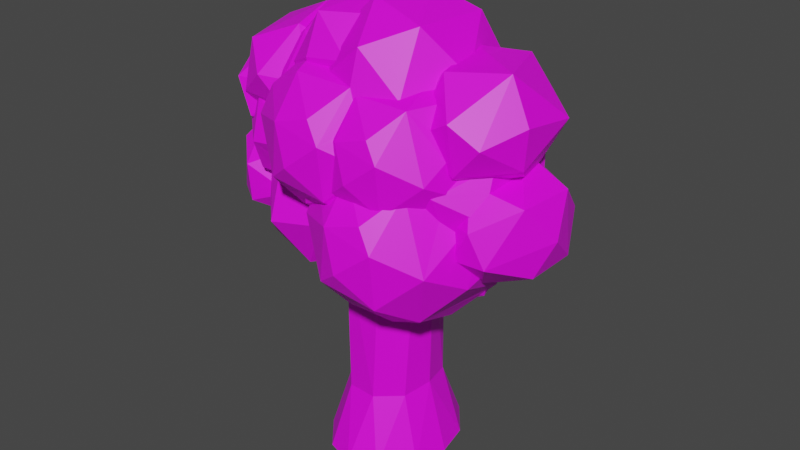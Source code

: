 # Source: Tree.blend  (saved by Blender 2.91.10; exported with 4.5.12 LTS)
import bpy
from mathutils import Matrix  # noqa: F401  (used for matrix-valued properties, if any)

bpy.ops.wm.read_factory_settings(use_empty=True)
scene = bpy.context.scene
scene.name = 'Scene'

# ---- collections
col_tree = bpy.data.collections.new('Tree'); scene.collection.children.link(col_tree)

# ---- images (referenced by path relative to the original .blend; pixels are not part of the script)
import os
ASSET_DIR = os.environ.get("B2B_ASSET_DIR", "")  # directory of the original .blend (textures are referenced by path, not embedded)
HERE = os.path.dirname(os.path.abspath(__file__))  # packed textures are extracted next to this script under _unpacked/

def load_image(name, relpath, width, height, colorspace="sRGB"):
    """Load a texture the original file referenced (path relative to the .blend, or extracted next to this script)."""
    p = next((c for c in (os.path.join(HERE, relpath), os.path.join(ASSET_DIR, relpath)) if relpath and os.path.exists(c)), "")
    if p:
        img = bpy.data.images.load(p, check_existing=True)
        img.name = name
    else:  # same state as the original file: an image datablock whose file is absent (Cycles renders it pink)
        img = bpy.data.images.new(name, width, height)
        img.source = "FILE"
        img.filepath = "//" + (relpath or name)
    img.colorspace_settings.name = colorspace
    return img
img_treetexture = load_image('TreeTexture', 'TreeTexture.png', 1024, 1024, 'sRGB')

# ---- materials (node trees are filled in below, after node groups)
mat_tree = bpy.data.materials.new('Tree')
mat_tree.use_transparent_shadow = False

# ---- material node trees
mat_tree.use_nodes = True; mat_tree.node_tree.nodes.clear()
_N = mat_tree.node_tree.nodes; _L = mat_tree.node_tree.links
n0 = _N.new('ShaderNodeBsdfPrincipled'); n0.name = 'Principled BSDF'; n0.location = (10, 300)
n0.distribution = 'GGX'
n0.subsurface_method = 'BURLEY'
n0.inputs[3].default_value = 1.45
n0.inputs[27].default_value = (0.0, 0.0, 0.0, 1.0)
n0.inputs[28].default_value = 1.0
n1 = _N.new('ShaderNodeOutputMaterial'); n1.name = 'Material Output'; n1.location = (300, 300)
n2 = _N.new('ShaderNodeTexImage'); n2.name = 'Image Texture'; n2.location = (-335, 288)
n2.image = img_treetexture
_L.new(n0.outputs[0], n1.inputs[0])
_L.new(n2.outputs[0], n0.inputs[0])
n1.is_active_output = True

# ---- world
world_world = bpy.data.worlds.new('World'); scene.world = world_world
world_world.use_nodes = True; world_world.node_tree.nodes.clear()
_N = world_world.node_tree.nodes; _L = world_world.node_tree.links
n0 = _N.new('ShaderNodeOutputWorld'); n0.name = 'World Output'; n0.location = (300, 300)
n1 = _N.new('ShaderNodeBackground'); n1.name = 'Background'; n1.location = (10, 300)
n1.inputs[0].default_value = (0.05088, 0.05088, 0.05088, 1.0)
_L.new(n1.outputs[0], n0.inputs[0])
n0.is_active_output = True
world_world.color = (0.05088, 0.05088, 0.05088)
world_world.use_sun_shadow = False
world_world.sun_shadow_jitter_overblur = 0.0

# ---- meshes
me_cylinder_001 = bpy.data.meshes.new('Cylinder.001')
me_cylinder_001.from_pydata([(-0.2481, 0.8179, 0.9948), (-0.8681, 0.0006723, 1.376), (0.254, 1.277, 2.896), (0.9155, 0.9155, 2.898), (1.307, 0.004115, 2.897), (-1.29, 0.0008069, 2.897), (-1.139, 0.6056, 2.897), (-0.6215, 1.152, 2.899), (0.504, 0.7379, 1.428), (0.002995, 1.003, 1.892), (-0.6733, 0.574, 1.471), (0.8645, 0.002123, 1.357), (0.6277, 0.6919, -1.647), (0.9278, -0.001255, -1.646), (-0.4393, 0.8047, -1.647), (-0.9217, 0.00189, -1.646), (-0.2369, -0.8544, 1.47), (0.4085, -0.7952, 1.507), (0.004318, -1.299, 2.897), (-0.6056, -1.139, 2.897), (-1.152, -0.6215, 2.899), (1.157, -0.6125, 2.899), (0.6108, -1.136, 2.897), (-0.7265, -0.5101, 1.458), (0.7882, -0.4052, 1.466), (-0.8366, -0.387, -1.647), (0.4393, -0.8047, -1.647), (-0.3733, -0.8039, -1.647)], [], [(1, 6, 10), (0, 10, 9), (10, 14, 15), (11, 12, 8), (16, 19, 23), (17, 18, 16), (24, 21, 17), (23, 20, 1), (24, 26, 13), (2, 3, 8, 9), (16, 26, 17), (4, 11, 8, 3), (9, 10, 7), (1, 5, 6), (9, 7, 2), (10, 6, 7), (14, 0, 8, 12), (8, 0, 9), (1, 10, 15), (10, 0, 14), (11, 13, 12), (11, 4, 21, 24), (1, 20, 5), (23, 19, 20), (17, 22, 18), (16, 18, 19), (17, 21, 22), (27, 16, 23, 25), (25, 23, 1, 15), (24, 17, 26), (16, 27, 26), (11, 24, 13)])
_uv = me_cylinder_001.uv_layers.new(name='UVMap')
_uv.uv.foreach_set('vector', [0.206, 0.2323, 0.176, 0.1388, 0.1706, 0.2268, 0.4194, 0.2553, 0.4418, 0.2309, 0.4058, 0.2006, 0.1706, 0.2268, 0.15, 0.4102, 0.2021, 0.4079, 0.08788, 0.2322, 0.1256, 0.4113, 0.1224, 0.2306, 0.296, 0.2261, 0.279, 0.1388, 0.2676, 0.2287, 0.3344, 0.2267, 0.3148, 0.1391, 0.296, 0.2261, 0.06342, 0.2259, 0.05708, 0.1391, 0.0343, 0.2254, 0.2343, 0.2307, 0.2476, 0.1427, 0.206, 0.2323, 0.06342, 0.2259, 0.03792, 0.4113, 0.0923, 0.4091, 0.393, 0.1388, 0.351, 0.142, 0.3743, 0.2301, 0.4058, 0.2006, 0.296, 0.2261, 0.3244, 0.4106, 0.3344, 0.2267, 0.09458, 0.1388, 0.08788, 0.2322, 0.1224, 0.2306, 0.1384, 0.1416, 0.4058, 0.2006, 0.4418, 0.2309, 0.4432, 0.1411, 0.206, 0.2323, 0.2129, 0.1393, 0.176, 0.1388, 0.4058, 0.2006, 0.4432, 0.1411, 0.393, 0.1388, 0.1706, 0.2268, 0.176, 0.1388, 0.1384, 0.1421, 0.432, 0.4092, 0.4194, 0.2553, 0.3743, 0.2301, 0.3684, 0.4092, 0.3743, 0.2301, 0.4194, 0.2553, 0.4058, 0.2006, 0.206, 0.2323, 0.1706, 0.2268, 0.2021, 0.4079, 0.4418, 0.2309, 0.4194, 0.2553, 0.432, 0.4092, 0.08788, 0.2322, 0.0923, 0.4091, 0.1256, 0.4113, 0.08788, 0.2322, 0.09458, 0.1388, 0.05708, 0.1391, 0.06342, 0.2259, 0.206, 0.2323, 0.2476, 0.1427, 0.2129, 0.1393, 0.2676, 0.2287, 0.279, 0.1388, 0.2476, 0.1421, 0.3344, 0.2267, 0.351, 0.1429, 0.3148, 0.1391, 0.296, 0.2261, 0.3148, 0.1391, 0.279, 0.1388, 0.0343, 0.2254, 0.05708, 0.1391, 0.01734, 0.1419, 0.2763, 0.4079, 0.296, 0.2261, 0.2676, 0.2287, 0.2497, 0.4106, 0.2238, 0.4102, 0.2343, 0.2307, 0.206, 0.2323, 0.2021, 0.4079, 0.06342, 0.2259, 0.0343, 0.2254, 0.03792, 0.4113, 0.296, 0.2261, 0.2763, 0.4079, 0.3244, 0.4106, 0.08788, 0.2322, 0.06342, 0.2259, 0.0923, 0.4091])
me_cylinder_001.materials.append(mat_tree)
me_cylinder_001.use_remesh_preserve_volume = False
me_cylinder_001.use_remesh_preserve_attributes = False
me_cylinder_001.use_mirror_vertex_groups = False
me_cylinder_001.update()
me_sphere_013 = bpy.data.meshes.new('Sphere.013')
me_sphere_013.from_pydata([(1.249, 0.4676, 0.9814), (1.395, 0.1103, 1.031), (1.579, 0.559, 0.9467), (1.715, 0.3636, 0.9827), (1.787, 0.7929, 0.7055), (2.054, 0.17, 0.7762), (0.8471, -1.046, -0.6015), (1.335, -0.9502, -0.9234), (0.7055, -0.7164, -0.9427), (1.082, -0.424, -1.218), (0.372, -0.3974, -0.677), (0.7256, -0.3264, -1.105), (0.7365, 0.08028, -1.085), (1.399, 0.1877, -1.157), (1.241, -0.0877, -1.243), (1.444, -0.4733, -1.197), (1.75, -0.1503, -1.111), (2.057, -0.1224, -0.7716), (1.802, -0.6469, -0.9221), (1.752, 0.3898, -0.8276), (1.313, 0.5541, -0.8685), (1.969, -0.7551, -0.5684), (0.168, 1.083, 0.3321), (0.4723, -0.3101, -0.8439), (-0.1374, -0.08372, -0.8626), (0.2273, 0.1995, -1.129), (-0.4605, 0.2253, -0.6053), (-0.118, 0.294, -1.02), (-0.1075, 0.6878, -1.001), (-0.0903, 1.081, -0.704), (0.5339, 0.7918, -1.07), (0.3813, 0.5251, -1.153), (0.5779, 0.1517, -1.109), (0.8745, 0.4645, -1.025), (0.8757, 0.9876, -0.7511), (0.451, 1.147, -0.7907), (0.08015, 1.283, -0.1141), (1.222, -0.316, 1.102), (1.135, -0.9189, 1.083), (0.6987, -0.4527, 0.8433), (1.389, -0.7291, 1.16), (1.603, -0.2103, 1.062), (1.76, -0.4363, 1.103), (2.151, -0.6602, 0.8646), (1.741, -1.036, 1.032), (2.314, -0.8869, 0.497), (1.935, -1.283, 0.6832), (1.9, -1.463, 0.2313), (1.503, -1.498, 0.5849), (1.437, -1.569, 0.1196), (1.083, -1.396, 0.698), (0.7106, -0.957, 0.7654), (1.04, -1.462, -0.08374), (1.536, -1.365, -0.4108), (2.011, -1.057, -0.4095), (2.18, -1.167, -0.0501), (0.6058, 0.5266, 1.06), (0.523, -0.04792, 1.042), (0.1075, 0.3964, 0.8136), (0.1899, 0.6833, 0.7309), (0.6011, 0.9201, 0.7944), (0.7656, 0.1329, 1.115), (0.9689, 0.6274, 1.022), (1.118, 0.412, 1.061), (1.198, 0.8851, 0.7559), (1.1, -0.1593, 0.9932), (0.4735, -0.5023, 0.6751), (0.1189, -0.08426, 0.7393), (-0.6615, -0.05278, 0.1575), (-0.4872, -0.4063, 0.5484), (-0.8291, -0.2827, 0.2813), (-0.9089, -0.282, -0.0839), (-0.4913, -0.2467, -0.4509), (-0.2759, -0.6533, -0.5421), (-0.3961, -1.007, -0.4058), (-0.5314, -1.174, 0.007202), (-0.7277, -0.8113, -0.4316), (-0.9928, -0.7222, -0.08058), (-0.6728, -0.4721, -0.5144), (-0.8516, -0.8588, 0.2997), (-0.4755, -0.8273, 0.5248), (-0.6999, 0.7993, 0.1229), (-0.5872, 0.5108, 0.5058), (-0.9284, 0.4111, -0.0027), (-0.4044, 0.1382, 0.531), (-0.8468, 0.02846, 0.1298), (-0.7212, 0.2032, -0.4374), (-0.6815, 0.7428, -0.254), (-0.05161, 1.214, -0.1192), (0.06187, 1.12, 0.3071), (-0.422, 0.9286, 0.4486), (-0.1917, 1.106, -0.349), (-0.6107, 0.9788, -0.1506), (-0.7419, 0.6373, 0.1678), (-0.5071, 0.6788, -0.5137), (-0.4712, 0.3868, 0.5245), (-0.1467, 0.6638, 0.6291), (0.5471, 1.389, 0.5009), (0.8736, 1.552, -0.2537), (0.5849, 1.011, 0.6815), (0.2709, 0.8641, 0.5555), (0.3235, 1.487, -0.03123), (0.9929, 1.551, 0.2637), (1.208, 1.232, 0.6757), (1.603, 1.406, 0.3648), (1.229, 1.582, -0.1865), (0.9623, 1.441, -0.468), (1.658, 1.382, -0.3272), (1.086, 1.067, -0.7621), (1.418, 0.6749, -0.7345), (1.758, 0.9028, -0.5347), (1.861, 1.053, 0.357), (2.427, 1.097, 0.1675), (2.159, 1.065, -0.4088), (2.688, 0.5996, -0.2814), (2.255, 0.6682, -0.6131), (1.883, 0.4174, -0.6087), (2.319, 0.3703, -0.5783), (2.164, 0.2059, 0.5619), (2.142, 0.7253, 0.6162), (2.433, 0.5229, 0.5466), (2.674, 0.6799, 0.2334), (2.621, 0.2532, 0.2083), (2.053, 0.02561, 0.6849), (2.272, 0.1361, -0.548), (2.739, -0.02509, 0.3207), (2.371, -0.254, 0.5892), (2.543, -0.5756, 0.5698), (2.4, -0.9728, -0.2222), (2.175, -0.5672, -0.579), (2.629, -0.4099, -0.5535), (2.29, -0.1347, -0.5659), (2.807, -0.01123, -0.1708), (2.935, -0.3776, 0.1026), (2.82, -0.7134, -0.2293), (2.784, -0.753, 0.2103), (1.581, -1.163, -0.552), (1.973, -1.211, -0.4118), (2.102, -1.289, 0.02441), (1.641, -1.522, -0.0685), (1.185, -1.257, -0.4756), (0.819, -1.053, -0.5147), (0.1099, -0.2502, 0.6358), (0.1138, -0.7713, 0.7744), (0.5755, -1.328, -0.3583), (0.2218, -1.487, 0.08355), (0.1216, -0.9473, -0.7403), (0.04459, -1.339, -0.3961), (-0.3791, -1.074, -0.3237), (-0.2645, -1.17, 0.4099), (0.3391, -0.5118, -0.7548), (0.3627, -1.264, 0.5429), (1.628, 0.5848, -0.584), (0.9402, 0.38, -0.9513), (0.7253, -0.3376, 0.8672), (-0.2435, -0.3684, 0.556), (-0.3647, -0.3359, -0.5498), (-0.2137, -0.03613, 0.6686), (-0.6055, 0.1097, 0.3699), (-0.4373, -0.006641, -0.5628), (-0.1693, -0.4071, 0.5101), (-0.09378, -0.3713, 0.5459), (0.02997, -0.2483, 0.5876), (0.1138, -0.2268, 0.5911), (-0.2073, -0.4334, 0.4832), (-0.1406, -0.311, -0.5414), (-0.243, -0.4503, -0.4623), (0.746, -1.174, -0.1963), (0.7319, -1.21, -0.07437), (0.7565, -1.079, -0.3987), (0.7797, -1.109, -0.361), (2.399, 0.04325, 0.3646), (2.399, 0.04843, 0.3608), (2.329, -0.1354, 0.5143), (2.313, -0.1392, 0.5214), (2.218, -0.2587, 0.5436), (2.123, -0.5044, -0.5435), (2.222, -0.1437, -0.534), (2.378, -0.01383, -0.3954), (2.286, -0.05841, -0.4891), (2.124, -0.5457, -0.5274), (2.252, -0.1067, -0.5161), (2.127, -0.5407, -0.5328), (2.439, 0.09297, 0.1596), (2.424, 0.1364, 0.1881), (2.385, 0.1817, 0.3104), (2.381, 0.1046, -0.2708), (2.361, 0.1215, -0.3124), (2.287, 0.2115, -0.4356), (2.434, 0.1055, 0.1178), (2.475, 0.1378, -0.1743), (2.468, 0.1421, -0.1874), (2.131, 0.212, -0.5066), (2.497, 0.1069, 0.05478), (2.066, 0.1955, -0.5197), (2.506, 0.1043, 0.04044), (1.986, 0.1967, -0.5225), (2.255, 0.1787, 0.4287), (1.199, 0.6127, -0.7227), (1.802, 0.8878, 0.3954), (1.802, 0.9971, 0.3324), (1.61, 0.609, -0.5463), (1.839, 1.068, 0.2425), (1.546, 0.6082, -0.5998), (1.561, 0.6156, -0.5902), (1.783, 0.7575, -0.457), (1.714, 0.6678, -0.4809), (1.669, 0.6008, -0.493), (1.788, 0.8059, -0.4362), (1.811, 0.9181, -0.3538), (1.811, 1.119, -0.1364), (1.798, 1.116, -0.1813), (1.856, 1.104, -0.01507), (1.867, 1.074, 0.2019), (0.9124, 1.153, 0.5806), (0.9134, 1.394, 0.3616), (0.927, 1.117, 0.6078), (0.9489, 0.9168, -0.675), (0.948, 0.9143, -0.6748), (0.9148, 1.038, 0.6469), (0.9446, 0.933, -0.6682), (0.9815, 1.479, -0.239), (0.9715, 1.474, -0.2494), (0.8528, 1.46, 0.1198), (0.869, 1.407, 0.3248), (0.9673, 1.496, -0.06037), (0.9221, 0.9947, -0.6368), (0.8854, 1.417, -0.3467), (0.975, 1.487, -0.1648), (0.8188, 1.377, -0.3947), (0.8599, 1.133, -0.5565), (-0.2258, 0.3613, 0.5368), (-0.2683, 0.362, 0.5329), (-0.6579, 0.7138, 0.2416), (-0.6241, 0.7937, 0.1752), (-0.496, 0.6212, 0.4412), (-0.6351, 0.8067, 0.1206), (-0.479, 0.5112, 0.4862), (-0.6477, -0.01141, -0.07231), (-0.6346, -0.05368, 0.001661), (-0.6061, 0.08817, 0.3481), (-0.6075, 0.1115, 0.3548), (-0.7344, 0.6304, 0.1777), (-0.7046, 0.6713, 0.2005), (-0.7388, 0.6455, 0.1602), (-0.7423, 0.6314, 0.1638), (-0.5717, 0.5912, -0.3901), (-0.6026, 0.1168, 0.3605), (-0.5844, 0.1282, 0.3794), (-0.5164, 0.1104, 0.4294), (-0.3474, 0.2998, 0.4954), (-0.4319, 0.3372, 0.5048), (-0.4807, 0.3852, 0.5062), (-0.5419, 0.07171, -0.3749), (-0.4862, 0.4007, 0.5047), (-0.3608, 0.1769, 0.5171), (-0.5466, 0.04636, -0.3465), (-0.4068, 0.1135, 0.502), (-0.3792, 0.1307, 0.5162), (-0.5723, 0.6527, -0.3655), (-0.6846, 0.7864, 0.02883), (-0.5938, 0.7487, -0.2776), (-0.6593, 0.7673, -0.1118), (-0.6127, -0.06947, 0.1691), (-0.6585, -0.05356, 0.1579), (-0.5998, -0.1242, 0.2321), (-0.3436, -0.3369, 0.4419), (-0.314, -0.9751, -0.3814), (-0.2079, -0.7014, -0.4802), (-0.2126, -0.5371, -0.4835), (-0.661, -0.05278, 0.1572), (-0.3817, -1.018, -0.3243), (-0.2456, -0.4492, -0.4602), (-0.3907, -1.038, -0.2603), (-0.6427, -0.07426, 0.09011), (-0.6613, -0.05304, 0.1567), (-0.672, -0.06963, 0.1315), (-0.265, -0.42, 0.4362), (-0.6318, -0.1239, -0.03079), (-0.5792, -0.1467, -0.137), (-0.627, -0.09213, 0.03405), (-0.2319, -0.5558, 0.4777), (-0.2607, -0.7392, 0.4758), (-0.3971, -0.3448, -0.4619), (-0.322, -0.3751, 0.447), (-0.4547, -0.22, -0.4), (-0.6241, -0.07852, 0.06857), (-0.4289, -0.2589, -0.439), (-0.326, -1.096, 0.1352), (-0.2601, -0.7451, 0.4753), (-0.3286, -0.921, 0.3943), (-0.3766, -0.9479, 0.3515), (0.07776, 0.09997, 0.6488), (0.09455, 0.005453, 0.6813), (1.198, 0.8866, 0.7522), (1.201, 0.8855, 0.7515), (1.195, 0.8866, 0.753), (0.03048, 0.3353, 0.55), (0.278, 0.8366, 0.5408), (0.7474, -0.2622, 0.8863), (0.845, -0.2988, 0.8637), (0.296, 0.8443, 0.5609), (0.5921, 0.971, 0.6779), (0.5773, 0.9742, 0.6735), (0.884, 0.9419, 0.687), (0.8315, 0.962, 0.6509), (0.6859, -0.3028, 0.8495), (0.1876, -0.2294, 0.6074), (0.444, -0.4845, 0.6488), (0.4901, -0.5104, 0.6479), (0.4721, -0.5044, 0.65), (0.1716, -0.2216, 0.5898), (0.03541, 0.3985, 0.5805), (0.09253, -0.1099, 0.6384), (0.3234, 0.8635, 0.5729), (0.666, -0.3675, 0.7964), (0.03555, 0.4171, 0.5853), (0.05304, 0.4524, 0.5961), (0.8449, -0.2991, 0.8635), (0.6826, -0.3879, 0.7812), (2.072, -0.6108, -0.4573), (2.218, -0.9164, -0.1242), (2.278, -0.9419, 0.03103), (2.281, -0.9512, 0.2661), (2.069, -0.7157, -0.4331), (2.13, -0.8377, -0.3252), (2.215, -0.9139, -0.1313), (0.663, -0.6803, 0.6749), (0.6656, -0.6982, 0.6793), (2.126, -0.8198, -0.3415), (0.7353, -0.3737, 0.8291), (0.7213, -0.374, 0.8206), (0.9981, -0.2318, 0.9251), (0.8449, -0.3002, 0.8625), (0.7539, -1.213, 0.07775), (0.7368, -1.219, 0.1304), (0.7425, -1.211, 0.2286), (1.12, -0.1838, 0.9586), (2.01, -1.068, -0.3917), (0.6645, -0.7286, 0.6686), (0.7253, -1.188, 0.3145), (1.984, -1.074, -0.4096), (1.912, -1.044, -0.4618), (2.113, -1.237, 0.01704), (2.127, -1.216, 0.03665), (2.082, -1.197, -0.1053), (0.9069, -1.204, -0.2987), (1.003, -1.222, -0.3599), (1.193, -1.308, -0.3354), (1.077, -0.2045, 0.9495), (0.8579, -1.27, -0.04947), (2.094, -1.25, 0.0737), (0.9059, -1.15, -0.4071), (0.6394, -0.5428, 0.6305), (0.6625, -0.4422, 0.7284), (0.6893, -0.4053, 0.7639), (0.7636, -1.191, 0.009965), (2.084, -0.2045, 0.6213), (0.6376, -0.5435, 0.6243), (2.196, -0.3078, 0.5442), (0.6966, -1.163, 0.3535), (0.6384, -1.027, 0.4889), (1.593, -1.114, -0.5547), (1.602, -1.109, -0.5546), (1.567, -1.11, -0.5567), (1.553, -1.172, -0.5212), (2.228, -0.3988, 0.5673), (2.234, -0.4924, 0.5829), (1.576, -1.188, -0.5125), (1.62, -1.395, -0.2389), (1.588, -1.204, -0.4964), (1.537, -1.476, -0.06888), (1.651, -1.477, 0.04062), (2.311, -0.7289, 0.4534), (2.246, -0.5793, 0.5787), (1.545, -1.143, -0.5375), (1.291, -1.238, -0.4419), (2.066, -1.287, 0.06424), (1.711, -1.251, -0.4104), (1.25, -1.259, -0.4196), (1.686, -1.319, -0.3266), (2.284, -0.9434, 0.2786), (2.281, -0.95, 0.2724), (2.337, -0.8258, 0.373), (1.631, -1.391, -0.2429), (1.779, -1.43, 0.01782), (2.061, -1.291, 0.066), (0.9472, 0.4128, -0.9298), (0.08897, 0.6459, 0.5572), (0.09559, 0.5916, 0.5629), (-0.06459, -0.2959, -0.5999), (0.9304, 0.3888, -0.9424), (-0.009128, -0.3091, -0.6425), (0.1135, 1.028, 0.3394), (-0.02438, 1.192, -0.1164), (0.07241, 0.7273, 0.5183), (-0.03703, -0.3173, -0.6207), (-0.001316, 1.173, -0.0177), (0.136, 0.68, 0.5796), (0.07777, 0.6647, 0.5508), (0.1101, 1.08, 0.2706), (0.2378, 0.8407, 0.5011), (0.2554, 0.829, 0.5105), (0.1423, 0.701, 0.5737), (0.1435, 0.7069, 0.5703), (-0.03186, 1.191, -0.1312), (-0.1708, 1.065, -0.3809), (0.5428, 1.218, -0.5747), (0.5463, 1.206, -0.5951), (0.4813, 1.221, -0.5339), (-0.04691, 1.185, -0.1493), (0.02963, -0.3137, -0.6532), (0.1721, 0.7328, 0.5685), (0.9239, 0.3726, -0.9455), (0.1072, 1.048, 0.3227), (0.2384, 1.027, 0.3756), (0.225, 0.915, 0.45), (0.1533, 1.166, 0.1432), (-0.2621, -0.06896, -0.6008), (-0.1554, -0.1835, -0.6166), (-0.3094, -0.003056, -0.5951), (0.9479, 0.9137, -0.6748), (1.002, 0.7759, -0.728), (0.9282, 0.9631, -0.6565), (0.9394, 0.9294, -0.6743), (0.9444, 0.9179, -0.6777), (-0.09269, -0.288, -0.5502), (0.235, 1.079, 0.3277), (0.9246, 0.966, -0.6565), (0.1303, 1.218, 0.0269), (0.2031, -0.3629, -0.6664), (0.7895, 1.101, -0.5995), (0.2452, 1.286, -0.1806), (0.2588, 1.268, -0.2552), (-0.3738, 0.07144, -0.5639), (1.005, 0.763, -0.7315), (-0.45, 0.4802, -0.5185), (1.038, 0.7054, -0.727), (-0.3494, 0.8133, -0.4799), (-0.2912, 0.9748, -0.3978), (-0.2924, 0.9699, -0.4016), (-0.449, 0.5356, -0.4975), (1.018, 0.4776, -0.8664), (-0.4878, 0.3673, -0.5019), (-0.4564, 0.1515, -0.4939), (-0.4549, 0.1346, -0.4769), (-0.4508, 0.1198, -0.4631), (-0.286, 0.9785, -0.3983), (-0.4046, 0.5975, -0.5458), (-0.4452, 0.5376, -0.503), (-0.4353, 0.1129, -0.488), (-0.3955, 0.6423, -0.5425), (-0.3662, 0.704, -0.5417), (2.023, -0.4555, -0.6368), (1.382, -1.045, -0.59), (1.326, -1.072, -0.5601), (1.978, -0.7355, -0.5302), (1.977, -0.737, -0.531), (1.939, -0.7863, -0.5387), (2.046, -0.5793, -0.4948), (2.049, -0.5723, -0.5025), (1.242, -1.073, -0.5972), (1.27, -1.084, -0.5762), (0.8511, -1.04, -0.5282), (0.8588, -1.042, -0.5298), (0.9796, -1.081, -0.5336), (0.6551, -0.8058, -0.6419), (1.646, -0.8846, -0.6867), (0.3678, -0.3777, -0.6563), (1.65, -0.8821, -0.6864), (0.3678, -0.3757, -0.6612), (0.7146, -0.9398, -0.508), (0.4604, -0.3345, -0.7804), (0.4016, -0.3585, -0.7102), (0.7642, -0.9702, -0.4679), (0.8922, 0.2945, -0.9607), (0.9081, 0.3158, -0.9484), (0.7972, -0.9986, -0.5072), (0.83, -1.024, -0.5263), (1.507, -0.9965, -0.6201), (2.102, -0.1908, -0.6244), (2.102, -0.192, -0.6238), (0.701, 0.09203, -1.015), (0.7405, 0.1726, -1.016), (1.621, 0.5635, -0.5907), (0.6874, 0.07254, -1.007), (1.634, 0.5538, -0.5792), (0.5155, -0.282, -0.8438), (0.5777, -0.7013, -0.6742), (0.597, -0.1025, -0.9291), (0.5012, -0.3012, -0.8277), (1.905, 0.3185, -0.5517), (1.983, 0.1979, -0.5218), (1.858, 0.3586, -0.546), (2.032, 0.03573, -0.6222), (0.4892, -0.3147, -0.8141), (0.5707, -0.6887, -0.6776), (0.3722, -0.4008, -0.6721), (0.4096, -0.4406, -0.6956), (0.9195, 0.3124, -0.9539), (1.688, 0.5172, -0.5095), (1.511, 0.5972, -0.6188), (1.406, 0.6011, -0.6984), (1.383, 0.6081, -0.7041), (1.276, 0.5934, -0.7062), (1.019, 0.4034, -0.9093), (1.585, 0.5721, -0.6067), (1.055, 0.5227, -0.8271), (2.065, -0.02211, -0.6186), (0.968, 0.3421, -0.9434), (1.618, 0.5661, -0.5918), (1.891, -0.05191, 0.7955), (1.824, -0.05758, 0.8589), (1.207, 0.4565, 0.9604), (1.235, 0.3692, 0.9784), (1.801, 0.8861, 0.3957), (2.044, 0.02657, 0.6846), (1.989, -0.07372, 0.6798), (1.985, -0.08279, 0.6789), (1.826, 0.8652, 0.4323), (2.048, 0.03029, 0.6814), (1.242, 0.7932, 0.7597), (1.248, 0.3381, 0.9827), (1.178, -0.05092, 0.9666), (1.243, 0.7817, 0.7677), (1.2, -0.08921, 0.9389), (1.206, 0.4838, 0.9474), (1.197, -0.0705, 0.9536), (1.246, 0.7993, 0.7574), (1.261, 0.8118, 0.7504), (1.303, 0.8212, 0.7367), (1.674, 0.5358, -0.4834), (1.708, 0.5074, -0.4772), (1.63, 0.8336, 0.6425), (1.18, -0.05489, 0.965), (1.647, 0.8369, 0.6315), (1.674, 0.5579, -0.4721), (1.219, -0.08334, 0.9448), (1.949, 0.6189, 0.594), (2.106, 0.3479, 0.5738), (2.123, 0.2376, 0.5629), (1.431, -0.07371, 0.9557), (1.323, -0.08245, 0.9528), (1.659, 0.5544, -0.4834), (1.92, 0.8117, 0.4925), (2.142, 0.1764, 0.5327), (1.728, -0.06957, 0.9167), (1.701, -0.08016, 0.9297), (1.624, -0.08993, 0.9478), (1.743, 0.8815, 0.4777), (1.796, 0.8851, 0.4048), (2.16, 0.1611, 0.4897), (1.967, -0.07975, 0.7035), (2.076, 0.04299, 0.6558), (2.135, 0.08769, 0.581), (2.051, 0.03183, 0.679), (2.133, 0.05926, 0.5968), (1.791, -0.06985, 0.8829)], [], [(3, 2, 0, 1), (2, 3, 4), (3, 5, 4), (6, 8, 7), (9, 7, 8), (9, 8, 11), (8, 10, 11), (11, 12, 14, 9), (14, 12, 13), (14, 15, 9), (14, 16, 15), (14, 13, 16), (13, 19, 16), (16, 19, 17), (17, 18, 16), (16, 18, 15), (20, 19, 13), (17, 21, 18), (15, 18, 7), (18, 21, 7), (7, 9, 15), (25, 23, 24), (25, 24, 27), (24, 26, 27), (26, 28, 27), (27, 28, 31, 25), (30, 28, 29, 35), (31, 28, 30), (31, 32, 25), (31, 33, 32), (31, 30, 33), (30, 34, 33), (35, 34, 30), (23, 25, 32), (38, 37, 39), (38, 40, 37), (42, 41, 37, 40), (43, 44, 46), (42, 44, 43), (43, 46, 45), (44, 48, 46), (47, 46, 48), (48, 49, 47), (44, 50, 48), (48, 50, 49), (50, 44, 38), (50, 52, 49), (50, 38, 51), (49, 52, 53), (51, 38, 39), (42, 40, 44), (40, 38, 44), (57, 56, 58), (57, 61, 56), (58, 56, 59), (56, 60, 59), (60, 56, 62), (63, 62, 56, 61), (62, 64, 60), (62, 63, 64), (66, 57, 67), (67, 57, 58), (63, 61, 65), (61, 57, 65), (70, 69, 68), (70, 68, 71), (76, 78, 73, 74), (74, 75, 76), (75, 77, 76), (77, 78, 76), (72, 73, 78), (77, 71, 78), (78, 71, 72), (79, 70, 77), (79, 77, 75), (77, 70, 71), (80, 79, 75), (80, 69, 79), (69, 70, 79), (85, 82, 83), (85, 83, 86), (86, 83, 87), (83, 81, 87), (88, 90, 89), (92, 90, 88), (88, 91, 92), (90, 95, 96), (96, 89, 90), (101, 97, 98), (100, 99, 97), (103, 104, 102), (102, 104, 105), (108, 106, 107), (105, 107, 106), (108, 107, 110), (108, 110, 109), (104, 107, 105), (115, 113, 114), (112, 114, 113), (115, 114, 117), (116, 115, 117), (119, 118, 120), (119, 112, 111), (119, 120, 112), (112, 120, 121), (120, 122, 121), (122, 120, 118), (121, 122, 114), (112, 121, 114), (126, 127, 125), (128, 129, 130), (129, 131, 130), (132, 130, 131), (125, 133, 132), (133, 134, 132), (132, 134, 130), (133, 135, 134), (134, 128, 130), (127, 135, 133), (125, 127, 133), (137, 138, 139), (145, 147, 144), (146, 144, 147), (148, 147, 145, 149), (146, 147, 148), (151, 149, 145), (143, 149, 151), (155, 157, 158), (161, 160, 143, 142, 162), (163, 162, 142), (155, 164, 160, 161), (124, 178, 179, 181), (173, 174, 126, 125, 172, 171), (174, 175, 126), (131, 129, 176, 177), (131, 177, 181, 179), (182, 176, 129, 180), (186, 187, 117, 114, 190, 191), (194, 117, 187, 188, 192), (116, 117, 194, 196), (190, 114, 122, 195), (171, 172, 183, 184, 185), (186, 178, 124, 188, 187), (183, 189, 184), (124, 192, 188), (193, 189, 183, 172, 125), (132, 131, 179, 178, 186, 191), (195, 193, 125, 132, 191, 190), (208, 205, 110, 209), (209, 110, 107, 212, 210, 211), (212, 107, 104, 213), (213, 202, 111, 112, 210, 212), (210, 112, 113, 211), (211, 113, 208, 209), (113, 115, 206, 205, 208), (206, 115, 116, 207), (201, 152, 204), (200, 111, 202), (97, 216, 214, 215), (97, 99, 219, 216), (98, 97, 215, 224, 223, 225), (98, 221, 222, 227), (228, 221, 98, 225), (103, 102, 224, 215, 214), (106, 229, 227, 222), (225, 223, 102, 228), (224, 102, 223), (105, 106, 222, 221, 228, 102), (230, 229, 106, 108), (226, 230, 108, 218, 217, 220), (233, 234, 81, 82, 235), (81, 234, 236), (235, 82, 237), (81, 83, 245, 244, 243), (242, 245, 83, 82, 81, 243), (249, 84, 82, 85, 240, 241, 247, 248), (250, 251, 252, 254, 237, 82, 84, 255), (85, 86, 256, 238, 239), (257, 84, 249), (261, 87, 81, 236, 260, 262), (261, 259, 87), (84, 258, 255), (258, 84, 257), (92, 262, 260), (93, 244, 245), (92, 94, 246, 259, 261, 262), (93, 243, 244), (234, 233, 90, 92, 260, 236), (245, 242, 93), (95, 254, 252), (95, 90, 233, 235, 237, 254), (242, 243, 93), (95, 252, 251), (248, 158, 157, 232, 250, 255, 258, 257, 249), (158, 247, 241), (158, 248, 247), (68, 69, 266, 265, 263, 264), (68, 264, 270), (72, 71, 68, 275, 276, 274, 280, 278, 279), (68, 270, 275), (72, 279, 285), (274, 286, 280), (285, 287, 72), (269, 73, 72, 287, 283, 272), (269, 268, 73), (74, 73, 268, 267), (75, 74, 267, 271, 273, 288), (80, 290, 289), (69, 80, 289, 282, 281), (80, 75, 288, 291, 290), (266, 69, 281, 277, 284), (288, 273, 148, 149, 291), (290, 291, 149, 143, 282, 289), (155, 158, 265, 266, 284), (271, 148, 273), (143, 160, 164, 277, 281, 282), (283, 156, 166, 272), (155, 284, 277, 164), (276, 85, 239, 286, 274), (263, 240, 85, 276, 275, 270, 264), (238, 256, 253, 159, 156, 283, 287, 285, 279, 278), (286, 239, 238, 278, 280), (240, 263, 265, 158, 241), (295, 294, 64), (303, 60, 64, 294, 296, 304, 305, 302), (300, 318, 65, 57, 66, 319, 315, 306, 299), (309, 66, 310), (311, 307, 308, 66, 67, 313), (308, 310, 66), (59, 60, 303, 314), (313, 67, 58, 316, 312, 297, 292, 293), (316, 317, 96, 95, 312), (296, 103, 304), (299, 154, 300), (154, 299, 306), (142, 307, 311, 163), (293, 157, 155, 161, 162, 163, 311, 313), (315, 154, 306), (305, 219, 99, 302), (302, 99, 100, 301, 314, 303), (219, 305, 304, 103, 214, 216), (157, 293, 292, 231, 232), (297, 231, 292), (100, 298, 301), (251, 250, 232, 231, 297, 312, 95), (331, 39, 37, 332, 333, 330), (367, 366, 43, 45, 373, 374), (55, 45, 46, 47, 377, 351, 344, 343), (50, 51, 361, 360), (336, 335, 52, 50, 360, 340), (379, 53, 52, 352, 347, 348), (356, 350, 346, 352, 52, 335, 334), (55, 54, 329, 325, 326), (370, 378, 53, 368), (380, 53, 378), (341, 54, 55, 345, 338), (322, 55, 326, 321), (383, 45, 55, 322, 323, 382, 381), (384, 53, 380), (55, 343, 345), (386, 377, 47, 385), (45, 383, 373), (39, 331, 355, 354), (361, 51, 39, 354, 353, 358, 327, 328, 339), (372, 385, 47, 49, 53, 384, 369, 371), (374, 127, 126, 367), (127, 374, 373, 383, 381), (128, 134, 135, 382, 323), (135, 127, 381, 382), (137, 136, 363, 342), (370, 136, 137, 139, 369, 384, 380, 378), (372, 139, 138, 386, 385), (386, 138, 351, 377), (142, 143, 328, 327), (145, 144, 334, 335, 336), (339, 328, 143, 151), (151, 145, 336, 340), (347, 140, 348), (350, 168, 167, 346), (167, 170, 169, 141, 140, 347, 352, 346), (356, 168, 350), (334, 144, 170, 167, 168, 356), (151, 340, 360, 361, 339), (362, 363, 136, 364), (365, 136, 370, 368), (369, 139, 371), (371, 139, 372), (375, 136, 365), (364, 136, 375), (348, 140, 376, 379), (128, 323, 322, 321), (128, 321, 326, 325), (324, 129, 128, 325, 329), (338, 137, 342, 341), (138, 137, 338, 345, 343, 344), (351, 138, 344), (359, 175, 174, 173, 123, 357), (366, 367, 126, 175, 359), (320, 180, 129, 324), (337, 65, 349), (355, 319, 66, 353, 354), (332, 349, 65, 318, 333), (66, 309, 358, 353), (358, 309, 310, 308, 307, 142, 327), (154, 330, 333, 318, 300), (154, 315, 319, 355, 331, 330), (399, 388, 389, 398), (395, 399, 398, 403), (412, 22, 414, 393, 395, 403, 404), (402, 401, 416, 415, 22, 412), (427, 22, 415), (432, 36, 22, 427, 417, 429), (396, 24, 23, 430, 411, 392), (24, 396, 390, 426, 419, 418), (445, 26, 24, 418, 420, 434, 450, 446), (28, 26, 443, 436, 441, 449, 448, 451), (438, 29, 28, 451, 452), (442, 33, 34, 422, 435, 437), (421, 422, 34, 423, 424, 425), (428, 423, 34, 431), (34, 35, 407, 408, 431), (409, 407, 35, 29, 36, 432, 433), (439, 29, 438, 440), (36, 29, 439, 447, 406, 410), (397, 36, 410, 405, 394), (414, 22, 36, 397, 400), (26, 445, 444, 443), (92, 91, 447, 439, 440, 94), (94, 452, 451, 448), (94, 440, 438, 452), (91, 406, 447), (409, 433, 101), (101, 98, 408, 407, 409), (411, 150, 146, 392), (419, 156, 159, 420, 418), (426, 390, 165), (426, 165, 166, 156, 419), (435, 108, 109, 198, 437), (229, 230, 226, 428, 431, 408, 98, 227), (425, 217, 218, 421), (425, 424, 220, 217), (226, 220, 424, 423, 428), (391, 153, 413), (421, 218, 108, 435, 422), (387, 153, 391), (88, 89, 400, 397, 394), (88, 394, 405), (91, 88, 405, 410, 406), (400, 89, 393, 414), (100, 97, 417, 427, 415, 416), (101, 429, 417, 97), (429, 101, 433, 432), (401, 100, 416), (420, 159, 434), (86, 87, 259, 246, 441, 436), (443, 444, 86, 436), (446, 253, 256, 86, 444, 445), (94, 448, 449), (94, 449, 441, 246), (253, 446, 450, 159), (434, 159, 450), (269, 272, 166, 165, 390, 396, 392, 146, 148, 271, 267, 268), (58, 59, 404, 403, 398, 389, 317, 316), (404, 59, 314, 301, 298, 402, 412), (389, 388, 96, 317), (393, 89, 96, 388, 399, 395), (402, 298, 100, 401), (458, 21, 456, 457), (463, 6, 465, 464), (477, 474, 471, 6, 463, 478), (465, 6, 7, 462, 461), (466, 488, 8, 6, 471), (497, 10, 8, 488, 496, 498), (12, 11, 10, 473, 472, 495, 490, 487, 489), (470, 473, 10), (12, 489, 485), (483, 12, 485, 482), (20, 13, 12, 483, 475, 476, 499, 509, 505, 507), (508, 17, 19, 491, 492, 494), (510, 19, 20, 503, 502, 501, 506), (20, 507, 504, 503), (460, 21, 17, 481, 453), (460, 459, 456, 21), (479, 7, 21, 458, 469, 467), (480, 481, 17, 508), (470, 10, 497, 468), (7, 479, 454, 455, 462), (54, 469, 458, 457), (508, 494, 124, 480), (140, 141, 464, 465, 461), (463, 464, 141, 478), (466, 146, 150, 496, 488), (153, 505, 509), (506, 152, 484, 510), (509, 499, 153), (477, 141, 169, 474), (141, 477, 478), (169, 170, 144, 146, 466, 471, 474), (177, 176, 182, 453, 481, 480, 124, 181), (484, 152, 486), (116, 196, 492, 491, 493), (492, 196, 194, 192, 124, 494), (500, 486, 152), (501, 502, 109, 203), (198, 109, 502, 503, 504), (53, 379, 376, 455, 454), (459, 320, 324, 329, 54, 457, 456), (469, 54, 341, 342, 363, 362, 467), (467, 362, 364, 375, 365, 368, 53, 454, 479), (376, 140, 461, 462, 455), (453, 182, 180, 320, 459, 460), (468, 430, 23, 472, 473, 470), (33, 442, 387, 391, 413, 476, 475), (32, 33, 475, 483, 482), (23, 32, 482, 485, 489, 487), (490, 23, 487), (495, 23, 490), (23, 495, 472), (476, 413, 153, 499), (498, 150, 411, 430, 468, 497), (496, 150, 498), (153, 387, 442, 437, 198, 504, 507, 505), (501, 203, 204, 152, 506), (513, 514, 0), (1, 0, 514, 522, 523), (526, 513, 0), (521, 524, 526, 0, 528), (0, 2, 529, 528), (2, 4, 530, 529), (4, 544, 519, 515, 550, 549), (530, 4, 549, 535, 533), (544, 4, 5, 539, 538), (554, 551, 545, 540, 539, 5, 556), (552, 5, 557, 512, 511), (557, 5, 3, 547, 546), (518, 517, 516, 520, 555, 553, 556, 5, 552), (542, 534, 527, 525, 537), (532, 531, 543, 536), (547, 3, 1, 548), (548, 1, 523, 534, 542, 541), (546, 41, 42, 512, 557), (512, 42, 43, 511), (64, 63, 522, 514, 513, 526, 524), (63, 65, 527, 534, 523, 522), (533, 535, 104, 103), (539, 540, 118, 119, 538), (544, 538, 119, 111, 519), (545, 118, 540), (193, 195, 122, 118, 545, 551, 197, 185, 184, 189), (551, 554, 197), (555, 123, 553), (520, 123, 555), (553, 123, 173, 171, 185, 197, 554, 556), (550, 199, 200, 202, 213, 104, 535, 549), (550, 515, 199), (201, 204, 203, 109, 110, 205, 206, 207, 536, 543), (199, 515, 519, 111, 200), (64, 524, 521, 295), (533, 103, 296, 294, 295, 521, 528, 529, 530), (349, 332, 37, 537, 525, 337), (37, 41, 541, 542, 537), (41, 546, 547, 548, 541), (366, 359, 357, 518, 552, 511, 43), (516, 517, 123), (357, 123, 517, 518), (516, 123, 520), (527, 65, 337, 525), (532, 493, 491, 19, 510, 484, 486, 500, 531), (207, 116, 493, 532, 536), (531, 500, 152, 201, 543)])
_uv = me_sphere_013.uv_layers.new(name='UVMap')
_uv.uv.foreach_set('vector', [0.1487, 0.7952, 0.1468, 0.7881, 0.1362, 0.7873, 0.1366, 0.7993, 0.1468, 0.7881, 0.1487, 0.7952, 0.1555, 0.7835, 0.1487, 0.7952, 0.1567, 0.8046, 0.1555, 0.7835, 0.1772, 0.7837, 0.1817, 0.7699, 0.1628, 0.7778, 0.07817, 0.8052, 0.08394, 0.8243, 0.09267, 0.8059, 0.07817, 0.8052, 0.09267, 0.8059, 0.08376, 0.7966, 0.1808, 0.7606, 0.197, 0.7628, 0.1844, 0.7529, 0.08376, 0.7966, 0.07451, 0.7883, 0.06725, 0.8011, 0.07817, 0.8052, 0.06725, 0.8011, 0.07451, 0.7883, 0.0576, 0.7993, 0.06725, 0.8011, 0.07126, 0.814, 0.07817, 0.8052, 0.06725, 0.8011, 0.05728, 0.8143, 0.07126, 0.814, 0.06725, 0.8011, 0.0576, 0.7993, 0.05728, 0.8143, 0.0576, 0.7993, 0.04502, 0.8053, 0.05728, 0.8143, 0.05728, 0.8143, 0.04502, 0.8053, 0.04955, 0.8232, 0.04955, 0.8232, 0.06693, 0.8277, 0.05728, 0.8143, 0.05728, 0.8143, 0.06693, 0.8277, 0.07126, 0.814, 0.1268, 0.927, 0.1323, 0.9401, 0.1393, 0.9302, 0.2249, 0.8405, 0.2295, 0.8241, 0.2198, 0.8228, 0.07126, 0.814, 0.06693, 0.8277, 0.08394, 0.8243, 0.2207, 0.8321, 0.2304, 0.8334, 0.222, 0.8153, 0.08394, 0.8243, 0.07817, 0.8052, 0.07126, 0.814, 0.08314, 0.7746, 0.08873, 0.7932, 0.09718, 0.7754, 0.08314, 0.7746, 0.09718, 0.7754, 0.08855, 0.7663, 0.08617, 0.8687, 0.09202, 0.8834, 0.09436, 0.8681, 0.1878, 0.9349, 0.1792, 0.9551, 0.1888, 0.9507, 0.08855, 0.7663, 0.07959, 0.7583, 0.07257, 0.7707, 0.08314, 0.7746, 0.06322, 0.769, 0.07959, 0.7583, 0.07023, 0.7529, 0.05693, 0.7621, 0.07257, 0.7707, 0.07959, 0.7583, 0.06322, 0.769, 0.07257, 0.7707, 0.07645, 0.7832, 0.08314, 0.7746, 0.07257, 0.7707, 0.06291, 0.7835, 0.07645, 0.7832, 0.07257, 0.7707, 0.06322, 0.769, 0.06291, 0.7835, 0.06322, 0.769, 0.05104, 0.7748, 0.06291, 0.7835, 0.1979, 0.9104, 0.2096, 0.9032, 0.1991, 0.8979, 0.08873, 0.7932, 0.08314, 0.7746, 0.07645, 0.7832, 0.1181, 0.8267, 0.127, 0.8099, 0.1103, 0.8085, 0.1181, 0.8267, 0.1275, 0.8238, 0.127, 0.8099, 0.1415, 0.8192, 0.1393, 0.8109, 0.127, 0.8099, 0.1275, 0.8238, 0.06795, 0.8799, 0.06346, 0.8623, 0.05194, 0.8675, 0.1415, 0.8192, 0.1346, 0.8366, 0.1508, 0.83, 0.06795, 0.8799, 0.05194, 0.8675, 0.05603, 0.8851, 0.0643, 0.8716, 0.04371, 0.8659, 0.05279, 0.8767, 0.03794, 0.8802, 0.05279, 0.8767, 0.04371, 0.8659, 0.5548, 0.7577, 0.5296, 0.7668, 0.5442, 0.7839, 0.1355, 0.8459, 0.1124, 0.8496, 0.1238, 0.8571, 0.7833, 0.6868, 0.8077, 0.6845, 0.7744, 0.6621, 0.1116, 0.8403, 0.1346, 0.8366, 0.1181, 0.8267, 0.8077, 0.6845, 0.791, 0.6434, 0.7744, 0.6621, 0.1116, 0.8403, 0.1181, 0.8267, 0.1053, 0.8235, 0.7744, 0.6621, 0.791, 0.6434, 0.7642, 0.6324, 0.1053, 0.8235, 0.1181, 0.8267, 0.1103, 0.8085, 0.1415, 0.8192, 0.1275, 0.8238, 0.1346, 0.8366, 0.1275, 0.8238, 0.1181, 0.8267, 0.1346, 0.8366, 0.1093, 0.7947, 0.1179, 0.7787, 0.1019, 0.7773, 0.1093, 0.7947, 0.1184, 0.7919, 0.1179, 0.7787, 0.1019, 0.7773, 0.1179, 0.7787, 0.1074, 0.7698, 0.1179, 0.7787, 0.122, 0.7671, 0.1074, 0.7698, 0.122, 0.7671, 0.1179, 0.7787, 0.1296, 0.7796, 0.1317, 0.7875, 0.1296, 0.7796, 0.1179, 0.7787, 0.1184, 0.7919, 0.1296, 0.7796, 0.1392, 0.7745, 0.122, 0.7671, 0.1296, 0.7796, 0.1317, 0.7875, 0.1392, 0.7745, 0.104, 0.8169, 0.1102, 0.804, 0.09802, 0.8008, 0.09718, 0.7916, 0.1093, 0.7947, 0.1019, 0.7773, 0.1317, 0.7875, 0.1184, 0.7919, 0.1251, 0.8041, 0.1184, 0.7919, 0.1093, 0.7947, 0.1251, 0.8041, 0.1438, 0.8781, 0.1332, 0.8744, 0.1386, 0.8853, 0.1657, 0.819, 0.1573, 0.8238, 0.1682, 0.8299, 0.2189, 0.854, 0.2089, 0.8494, 0.2072, 0.8622, 0.2187, 0.8658, 0.5366, 0.8934, 0.5608, 0.8979, 0.5403, 0.8716, 0.5608, 0.8979, 0.5638, 0.8612, 0.5403, 0.8716, 0.1811, 0.8291, 0.1707, 0.8442, 0.1803, 0.8412, 0.2, 0.8512, 0.2072, 0.8622, 0.2089, 0.8494, 0.1811, 0.8291, 0.1682, 0.8299, 0.1707, 0.8442, 0.1707, 0.8442, 0.1682, 0.8299, 0.1616, 0.8434, 0.1811, 0.818, 0.1657, 0.819, 0.1811, 0.8291, 0.5826, 0.877, 0.5638, 0.8612, 0.5608, 0.8979, 0.1811, 0.8291, 0.1657, 0.819, 0.1682, 0.8299, 0.5903, 0.8964, 0.5826, 0.877, 0.5608, 0.8979, 0.1327, 0.8613, 0.1332, 0.8744, 0.1444, 0.8601, 0.1332, 0.8744, 0.1438, 0.8781, 0.1444, 0.8601, 0.185, 0.9086, 0.1643, 0.9078, 0.1793, 0.9158, 0.08243, 0.9062, 0.0922, 0.9079, 0.09355, 0.8918, 0.1888, 0.9271, 0.1793, 0.9158, 0.1727, 0.9293, 0.1793, 0.9158, 0.1653, 0.9199, 0.1727, 0.9293, 0.3734, 0.735, 0.3749, 0.717, 0.3684, 0.7264, 0.3837, 0.7281, 0.3749, 0.717, 0.3734, 0.735, 0.3734, 0.735, 0.3798, 0.7374, 0.3837, 0.7281, 0.1315, 0.9161, 0.1329, 0.8992, 0.1229, 0.908, 0.3507, 0.7104, 0.3455, 0.7216, 0.3575, 0.7168, 0.4346, 0.7515, 0.4346, 0.7371, 0.4233, 0.752, 0.3419, 0.5976, 0.3504, 0.5968, 0.3527, 0.5878, 0.3677, 0.6747, 0.3756, 0.679, 0.3764, 0.6644, 0.3764, 0.6644, 0.3756, 0.679, 0.3878, 0.6672, 0.4031, 0.6696, 0.3945, 0.6629, 0.3927, 0.6781, 0.3878, 0.6672, 0.3927, 0.6781, 0.3945, 0.6629, 0.2888, 0.6072, 0.273, 0.6144, 0.2798, 0.6227, 0.04467, 0.7774, 0.03325, 0.797, 0.04598, 0.793, 0.3756, 0.679, 0.3927, 0.6781, 0.3878, 0.6672, 0.1892, 0.8937, 0.1811, 0.8851, 0.1803, 0.9073, 0.1639, 0.8938, 0.1803, 0.9073, 0.1811, 0.8851, 0.02757, 0.8118, 0.01921, 0.8253, 0.03269, 0.8198, 0.04131, 0.8094, 0.02757, 0.8118, 0.03269, 0.8198, 0.2038, 0.9572, 0.2099, 0.9421, 0.1982, 0.9476, 0.2038, 0.9572, 0.1908, 0.9639, 0.2075, 0.9701, 0.2038, 0.9572, 0.1982, 0.9476, 0.1908, 0.9639, 0.1908, 0.9639, 0.1982, 0.9476, 0.1892, 0.9489, 0.1997, 0.7792, 0.2077, 0.7697, 0.197, 0.7662, 0.2077, 0.7697, 0.1997, 0.7792, 0.2108, 0.7859, 0.197, 0.7662, 0.2077, 0.7697, 0.2063, 0.7529, 0.1639, 0.8938, 0.1641, 0.9078, 0.1803, 0.9073, 0.1069, 0.9421, 0.09718, 0.9362, 0.1005, 0.9541, 0.06109, 0.8626, 0.05744, 0.8461, 0.04393, 0.8525, 0.0566, 0.8368, 0.0445, 0.8301, 0.04309, 0.8432, 0.02996, 0.8418, 0.04309, 0.8432, 0.0445, 0.8301, 0.09247, 0.9317, 0.08863, 0.9188, 0.07815, 0.9262, 0.08863, 0.9188, 0.07895, 0.9129, 0.07815, 0.9262, 0.02996, 0.8418, 0.04528, 0.8566, 0.04309, 0.8432, 0.05821, 0.9129, 0.05408, 0.9015, 0.04349, 0.91, 0.04612, 0.8659, 0.06109, 0.8626, 0.04393, 0.8525, 0.06445, 0.894, 0.05408, 0.9015, 0.05821, 0.9129, 0.06795, 0.9117, 0.06445, 0.894, 0.05821, 0.9129, 0.5216, 0.814, 0.542, 0.8032, 0.5247, 0.7814, 0.5539, 0.9436, 0.5301, 0.9244, 0.5252, 0.9491, 0.8589, 0.7919, 0.8646, 0.8303, 0.8811, 0.8049, 0.5407, 0.8974, 0.5301, 0.9244, 0.5539, 0.9436, 0.5797, 0.9154, 0.5113, 0.9111, 0.5301, 0.9244, 0.5407, 0.8974, 0.5785, 0.9491, 0.5797, 0.9154, 0.5539, 0.9436, 0.1144, 0.8632, 0.126, 0.8506, 0.1064, 0.8478, 0.1256, 0.8757, 0.1248, 0.8861, 0.137, 0.8905, 0.1209, 0.8756, 0.1233, 0.8745, 0.1144, 0.8632, 0.1146, 0.8795, 0.1171, 0.8795, 0.1651, 0.8478, 0.1641, 0.8461, 0.1636, 0.8478, 0.707, 0.7927, 0.7048, 0.789, 0.7027, 0.7905, 0.6984, 0.7926, 0.03888, 0.8241, 0.03972, 0.8309, 0.04283, 0.8291, 0.04467, 0.8292, 0.1099, 0.9447, 0.1102, 0.9443, 0.1069, 0.9421, 0.1005, 0.9541, 0.1108, 0.9507, 0.1107, 0.9506, 0.1102, 0.9443, 0.1109, 0.9396, 0.1069, 0.9421, 0.0445, 0.8301, 0.0566, 0.8368, 0.05633, 0.8347, 0.04617, 0.8292, 0.1567, 0.847, 0.1584, 0.8478, 0.1583, 0.8463, 0.1584, 0.8442, 0.1675, 0.8473, 0.1682, 0.8478, 0.1682, 0.8452, 0.1673, 0.8474, 0.03689, 0.8295, 0.03701, 0.8284, 0.03269, 0.8198, 0.01921, 0.8253, 0.03401, 0.8316, 0.03408, 0.8313, 0.04292, 0.828, 0.03353, 0.8291, 0.03786, 0.8376, 0.03763, 0.8331, 0.04111, 0.8292, 0.04215, 0.8187, 0.03353, 0.8291, 0.04292, 0.828, 0.04468, 0.8263, 0.2184, 0.7624, 0.2063, 0.7529, 0.2077, 0.7697, 0.2154, 0.768, 0.09098, 0.9415, 0.09084, 0.9416, 0.08493, 0.9397, 0.08552, 0.9411, 0.08875, 0.9439, 0.0715, 0.9378, 0.06813, 0.9348, 0.06222, 0.9387, 0.06544, 0.9407, 0.07003, 0.9383, 0.08493, 0.9397, 0.08359, 0.9397, 0.08552, 0.9411, 0.06222, 0.9387, 0.06213, 0.9439, 0.06544, 0.9407, 0.08217, 0.9377, 0.08359, 0.9397, 0.08493, 0.9397, 0.09084, 0.9416, 0.09247, 0.9317, 0.07815, 0.9262, 0.06276, 0.9333, 0.06477, 0.9354, 0.06813, 0.9348, 0.0715, 0.9378, 0.07453, 0.9371, 0.08182, 0.9373, 0.08217, 0.9377, 0.09247, 0.9317, 0.07815, 0.9262, 0.07453, 0.9371, 0.075, 0.9369, 0.1841, 0.8433, 0.1843, 0.8418, 0.1811, 0.8429, 0.1843, 0.8475, 0.3951, 0.6876, 0.3995, 0.6861, 0.3927, 0.6781, 0.3864, 0.687, 0.3892, 0.6855, 0.3903, 0.6851, 0.3864, 0.687, 0.3927, 0.6781, 0.3756, 0.679, 0.3812, 0.6884, 0.3812, 0.6884, 0.3801, 0.6881, 0.3774, 0.6891, 0.3831, 0.6992, 0.3892, 0.6855, 0.3864, 0.687, 0.3892, 0.6855, 0.3831, 0.6992, 0.3967, 0.6923, 0.3903, 0.6851, 0.4277, 0.6983, 0.4344, 0.7021, 0.4344, 0.6917, 0.4323, 0.6944, 0.02068, 0.8031, 0.02757, 0.8118, 0.03936, 0.8016, 0.03583, 0.8014, 0.03462, 0.8006, 0.03936, 0.8016, 0.02757, 0.8118, 0.04131, 0.8094, 0.04185, 0.802, 0.1208, 0.9377, 0.1223, 0.9379, 0.1214, 0.9358, 0.3298, 0.7075, 0.3281, 0.7086, 0.3302, 0.7104, 0.3527, 0.5878, 0.3593, 0.5972, 0.3592, 0.5963, 0.3613, 0.5907, 0.3527, 0.5878, 0.3504, 0.5968, 0.3583, 0.599, 0.3593, 0.5972, 0.4233, 0.752, 0.4346, 0.7371, 0.4266, 0.737, 0.4272, 0.7383, 0.4262, 0.7433, 0.4228, 0.7465, 0.4233, 0.752, 0.4205, 0.7503, 0.4205, 0.7506, 0.4203, 0.7533, 0.4215, 0.7487, 0.4205, 0.7503, 0.4233, 0.752, 0.4228, 0.7465, 0.3667, 0.5969, 0.3645, 0.5878, 0.3604, 0.5901, 0.3613, 0.5907, 0.3592, 0.5963, 0.4297, 0.6054, 0.4336, 0.6048, 0.4324, 0.6031, 0.4311, 0.6001, 0.4325, 0.5957, 0.4364, 0.5923, 0.4342, 0.5878, 0.4316, 0.5981, 0.4391, 0.5881, 0.4342, 0.5878, 0.4364, 0.5923, 0.4262, 0.597, 0.4297, 0.6054, 0.4311, 0.6001, 0.4309, 0.5998, 0.4316, 0.5981, 0.4342, 0.5878, 0.436, 0.6107, 0.4336, 0.6048, 0.4297, 0.6054, 0.4322, 0.6153, 0.2319, 0.7856, 0.2307, 0.7819, 0.2259, 0.7878, 0.2329, 0.7876, 0.2328, 0.7876, 0.2326, 0.7872, 0.1387, 0.9093, 0.1376, 0.9118, 0.14, 0.9119, 0.1365, 0.903, 0.1337, 0.9065, 0.09466, 0.8934, 0.09687, 0.8949, 0.09616, 0.8932, 0.1337, 0.9065, 0.1365, 0.903, 0.1332, 0.9031, 0.1653, 0.9199, 0.1793, 0.9158, 0.1691, 0.9163, 0.1688, 0.9166, 0.1671, 0.9163, 0.1688, 0.916, 0.1691, 0.9163, 0.1793, 0.9158, 0.1643, 0.9078, 0.1653, 0.9199, 0.1671, 0.9163, 0.1342, 0.8905, 0.1307, 0.8915, 0.1365, 0.903, 0.1444, 0.8878, 0.137, 0.8898, 0.137, 0.8905, 0.1369, 0.8907, 0.1363, 0.8911, 0.129, 0.8965, 0.1316, 0.8977, 0.1332, 0.8991, 0.1334, 0.8996, 0.1332, 0.9031, 0.1365, 0.903, 0.1307, 0.8915, 0.1294, 0.8927, 0.6276, 0.8489, 0.648, 0.8224, 0.6343, 0.8183, 0.6266, 0.8328, 0.6223, 0.835, 0.07573, 0.9113, 0.07654, 0.9118, 0.07654, 0.9079, 0.09687, 0.8806, 0.09483, 0.8815, 0.09466, 0.8934, 0.09616, 0.8932, 0.09495, 0.8904, 0.09545, 0.8859, 0.1718, 0.9311, 0.1753, 0.9325, 0.1727, 0.9293, 0.1307, 0.8915, 0.13, 0.8912, 0.1294, 0.8927, 0.1599, 0.8473, 0.1605, 0.8476, 0.1605, 0.8464, 0.1646, 0.9304, 0.1695, 0.9262, 0.167, 0.9224, 0.1689, 0.9163, 0.1688, 0.9166, 0.1691, 0.9163, 0.1646, 0.9304, 0.1763, 0.9375, 0.1771, 0.9324, 0.1753, 0.9325, 0.1718, 0.9311, 0.1695, 0.9262, 0.1689, 0.9163, 0.1671, 0.9163, 0.1688, 0.9166, 0.3829, 0.7195, 0.3839, 0.717, 0.3749, 0.717, 0.3837, 0.7281, 0.3856, 0.7218, 0.3835, 0.7206, 0.09718, 0.8585, 0.09718, 0.858, 0.09704, 0.8585, 0.1682, 0.8472, 0.1688, 0.8478, 0.1687, 0.8474, 0.1329, 0.8992, 0.1315, 0.9161, 0.1387, 0.9093, 0.1337, 0.9065, 0.1332, 0.9031, 0.1334, 0.8996, 0.1662, 0.8461, 0.1662, 0.8445, 0.1659, 0.8461, 0.1682, 0.8472, 0.1687, 0.8474, 0.1688, 0.8453, 0.1363, 0.8911, 0.137, 0.8905, 0.1248, 0.8861, 0.1266, 0.8985, 0.129, 0.8965, 0.1294, 0.8927, 0.13, 0.8912, 0.1308, 0.8907, 0.1342, 0.8905, 0.1987, 0.8461, 0.1991, 0.8461, 0.199, 0.8458, 0.1987, 0.8461, 0.1992, 0.8469, 0.1991, 0.8461, 0.09526, 0.9346, 0.09247, 0.9504, 0.09639, 0.9504, 0.0952, 0.9382, 0.0959, 0.936, 0.09531, 0.9346, 0.09526, 0.9346, 0.09531, 0.9346, 0.09528, 0.9346, 0.1616, 0.8434, 0.1682, 0.8299, 0.1573, 0.8238, 0.1573, 0.8239, 0.158, 0.8246, 0.1578, 0.826, 0.1581, 0.8278, 0.1593, 0.8298, 0.1593, 0.8333, 0.1573, 0.8238, 0.1573, 0.8239, 0.1573, 0.8239, 0.1616, 0.8434, 0.1593, 0.8333, 0.1601, 0.842, 0.1578, 0.826, 0.1576, 0.8268, 0.1581, 0.8278, 0.1636, 0.8451, 0.1651, 0.8461, 0.1651, 0.8442, 0.2031, 0.8625, 0.2072, 0.8622, 0.2, 0.8512, 0.1993, 0.8531, 0.2011, 0.855, 0.2014, 0.8605, 0.2031, 0.8625, 0.2074, 0.8652, 0.2072, 0.8622, 0.2187, 0.8658, 0.2072, 0.8622, 0.2074, 0.8652, 0.2165, 0.8676, 0.8967, 0.8077, 0.9042, 0.8328, 0.9089, 0.8328, 0.9052, 0.8285, 0.9047, 0.8248, 0.9089, 0.8038, 0.1327, 0.8613, 0.1281, 0.8584, 0.126, 0.8639, 0.1332, 0.8744, 0.1327, 0.8613, 0.126, 0.8639, 0.126, 0.8641, 0.1252, 0.8698, 0.5903, 0.8964, 0.5608, 0.8979, 0.5655, 0.9066, 0.5788, 0.9024, 0.5807, 0.9044, 0.1287, 0.8766, 0.1332, 0.8744, 0.1252, 0.8698, 0.1262, 0.874, 0.128, 0.8754, 0.04868, 0.9376, 0.03727, 0.9321, 0.03519, 0.9326, 0.05641, 0.9424, 0.05591, 0.9353, 0.1281, 0.8584, 0.1295, 0.8575, 0.126, 0.8506, 0.1144, 0.8632, 0.126, 0.8641, 0.126, 0.8639, 0.1959, 0.8368, 0.1959, 0.818, 0.1908, 0.8207, 0.1936, 0.8326, 0.1934, 0.8338, 0.1636, 0.8442, 0.1622, 0.8446, 0.1636, 0.8463, 0.1144, 0.8632, 0.1233, 0.8745, 0.1244, 0.8736, 0.1262, 0.874, 0.1252, 0.8698, 0.126, 0.8641, 0.07966, 0.8806, 0.08086, 0.878, 0.0751, 0.8769, 0.07513, 0.877, 0.8362, 0.7212, 0.8317, 0.7158, 0.8297, 0.7195, 0.8311, 0.7234, 0.6186, 0.8417, 0.6276, 0.8489, 0.6223, 0.835, 0.6189, 0.8372, 0.6189, 0.8389, 0.6151, 0.8415, 0.6127, 0.852, 0.6276, 0.8489, 0.6186, 0.8417, 0.6177, 0.8428, 0.6177, 0.8428, 0.6176, 0.8428, 0.08187, 0.8975, 0.08606, 0.8896, 0.08689, 0.889, 0.08735, 0.8819, 0.08086, 0.878, 0.07966, 0.8806, 0.08109, 0.8825, 0.08141, 0.8842, 0.07981, 0.8935, 0.07911, 0.8972, 0.1576, 0.8268, 0.1574, 0.8288, 0.1567, 0.831, 0.1593, 0.8298, 0.1581, 0.8278, 0.1987, 0.8452, 0.1992, 0.838, 0.1971, 0.8386, 0.1987, 0.8461, 0.199, 0.8458, 0.1429, 0.9251, 0.1429, 0.9252, 0.143, 0.9252, 0.1396, 0.9425, 0.1434, 0.941, 0.143, 0.9252, 0.1429, 0.9252, 0.1429, 0.9253, 0.1405, 0.9341, 0.1393, 0.9358, 0.1398, 0.9421, 0.117, 0.8148, 0.117, 0.8148, 0.126, 0.8134, 0.1102, 0.804, 0.104, 0.8169, 0.1114, 0.8157, 0.1111, 0.8149, 0.1123, 0.8132, 0.1146, 0.8127, 0.6521, 0.8928, 0.6535, 0.8916, 0.6521, 0.8917, 0.09332, 0.9263, 0.09391, 0.9268, 0.09647, 0.9377, 0.09739, 0.9387, 0.09739, 0.9222, 0.09431, 0.9222, 0.6518, 0.8897, 0.6521, 0.8917, 0.6535, 0.8916, 0.2268, 0.8622, 0.2285, 0.849, 0.225, 0.8478, 0.2222, 0.8549, 0.2213, 0.8844, 0.2245, 0.8834, 0.2285, 0.8712, 0.2217, 0.8715, 0.2215, 0.872, 0.2203, 0.8737, 0.2224, 0.8792, 0.2231, 0.8814, 0.1171, 0.9003, 0.1166, 0.9014, 0.1229, 0.908, 0.1329, 0.8992, 0.1171, 0.8997, 0.1391, 0.7744, 0.1432, 0.7645, 0.1306, 0.7695, 0.1137, 0.8034, 0.1123, 0.8054, 0.1162, 0.8055, 0.1123, 0.8054, 0.1137, 0.8034, 0.1115, 0.804, 0.1665, 0.8478, 0.1661, 0.8461, 0.1654, 0.8465, 0.1651, 0.8478, 0.1152, 0.8875, 0.1248, 0.8861, 0.1256, 0.8757, 0.1209, 0.8756, 0.1171, 0.8795, 0.1145, 0.8802, 0.1127, 0.8804, 0.1152, 0.8838, 0.1102, 0.8057, 0.1123, 0.8054, 0.1115, 0.804, 0.3557, 0.6, 0.3583, 0.599, 0.3504, 0.5968, 0.3502, 0.5978, 0.1223, 0.7656, 0.1225, 0.7643, 0.1118, 0.7654, 0.1123, 0.7662, 0.1133, 0.7659, 0.1219, 0.7653, 0.3583, 0.599, 0.3557, 0.6, 0.3568, 0.6009, 0.3667, 0.5969, 0.3592, 0.5963, 0.3593, 0.5972, 0.1248, 0.8861, 0.1152, 0.8875, 0.1157, 0.8904, 0.1252, 0.8985, 0.1266, 0.8985, 0.1172, 0.8977, 0.1252, 0.8985, 0.1157, 0.8904, 0.1118, 0.7654, 0.1117, 0.7663, 0.1123, 0.7662, 0.1316, 0.8977, 0.129, 0.8965, 0.1266, 0.8985, 0.1252, 0.8985, 0.1172, 0.8977, 0.1171, 0.8997, 0.1329, 0.8992, 0.1118, 0.8064, 0.1103, 0.8085, 0.127, 0.8099, 0.1214, 0.8052, 0.1162, 0.8056, 0.1122, 0.8066, 0.06382, 0.889, 0.06482, 0.8908, 0.06795, 0.8799, 0.05603, 0.8851, 0.05732, 0.8885, 0.06245, 0.8878, 0.03642, 0.8863, 0.05603, 0.8851, 0.05194, 0.8675, 0.0371, 0.8709, 0.0367, 0.88, 0.03772, 0.8811, 0.03754, 0.883, 0.03658, 0.8826, 0.1812, 0.8261, 0.1979, 0.8212, 0.1953, 0.8132, 0.1903, 0.8109, 0.8182, 0.6514, 0.8161, 0.6462, 0.791, 0.6434, 0.8077, 0.6845, 0.8243, 0.6566, 0.8215, 0.6554, 0.7799, 0.6258, 0.7642, 0.6324, 0.791, 0.6434, 0.7988, 0.6193, 0.7934, 0.6245, 0.7829, 0.6301, 0.8131, 0.6398, 0.8053, 0.6394, 0.7996, 0.6259, 0.7988, 0.6193, 0.791, 0.6434, 0.8161, 0.6462, 0.8144, 0.6436, 0.03642, 0.8863, 0.02751, 0.8907, 0.03382, 0.8961, 0.03399, 0.8955, 0.0385, 0.8928, 0.6296, 0.725, 0.6264, 0.733, 0.6381, 0.7307, 0.6295, 0.7236, 0.5187, 0.7974, 0.5113, 0.7928, 0.517, 0.803, 0.02705, 0.8898, 0.02751, 0.8907, 0.03642, 0.8863, 0.03379, 0.8847, 0.02779, 0.8901, 0.04276, 0.8909, 0.03642, 0.8863, 0.0385, 0.8928, 0.03866, 0.8927, 0.05391, 0.8886, 0.05603, 0.8851, 0.03642, 0.8863, 0.04276, 0.8909, 0.04876, 0.887, 0.04895, 0.8869, 0.04923, 0.887, 0.5199, 0.7905, 0.5113, 0.7928, 0.5187, 0.7974, 0.03642, 0.8863, 0.03658, 0.8826, 0.03379, 0.8847, 0.5434, 0.8004, 0.5435, 0.8008, 0.5442, 0.7839, 0.5333, 0.7869, 0.05603, 0.8851, 0.05391, 0.8886, 0.05732, 0.8885, 0.2302, 0.8673, 0.2317, 0.8694, 0.2328, 0.8674, 0.2332, 0.8657, 0.2352, 0.8478, 0.2285, 0.8539, 0.2302, 0.8673, 0.2332, 0.8657, 0.235, 0.8617, 0.2352, 0.8616, 0.2329, 0.8591, 0.2326, 0.8588, 0.2327, 0.8578, 0.5313, 0.78, 0.5333, 0.7869, 0.5442, 0.7839, 0.5296, 0.7668, 0.5113, 0.7928, 0.5199, 0.7905, 0.5198, 0.7898, 0.5246, 0.7791, 0.1051, 0.9314, 0.09718, 0.9362, 0.1069, 0.9421, 0.1068, 0.9335, 0.09802, 0.9455, 0.106, 0.9407, 0.1018, 0.9377, 0.09955, 0.9355, 0.09908, 0.9315, 0.03741, 0.9062, 0.04433, 0.9193, 0.05492, 0.9108, 0.04979, 0.8962, 0.0496, 0.8963, 0.05492, 0.9108, 0.06529, 0.9033, 0.05007, 0.8963, 0.04979, 0.8962, 0.6141, 0.7415, 0.6283, 0.7222, 0.6253, 0.7208, 0.6099, 0.7318, 0.6296, 0.725, 0.6283, 0.7222, 0.6141, 0.7415, 0.6396, 0.7464, 0.6357, 0.7379, 0.635, 0.7381, 0.63, 0.736, 0.6264, 0.733, 0.5313, 0.78, 0.5247, 0.7814, 0.542, 0.8032, 0.5434, 0.8004, 0.5333, 0.7869, 0.03664, 0.8798, 0.03589, 0.8814, 0.03772, 0.8811, 0.0367, 0.88, 0.1146, 0.8795, 0.1144, 0.8632, 0.09718, 0.8656, 0.09726, 0.8662, 0.8383, 0.7007, 0.8633, 0.723, 0.8703, 0.6972, 0.8689, 0.6944, 0.8684, 0.6888, 0.0972, 0.8647, 0.09718, 0.8656, 0.1144, 0.8632, 0.1064, 0.8478, 0.848, 0.672, 0.8383, 0.7007, 0.8684, 0.6888, 0.8677, 0.6837, 0.7934, 0.6245, 0.7817, 0.6217, 0.7829, 0.6301, 0.1791, 0.7923, 0.1828, 0.79, 0.1816, 0.7863, 0.176, 0.7849, 0.81, 0.6284, 0.8067, 0.6192, 0.8078, 0.6163, 0.8032, 0.6108, 0.7817, 0.6217, 0.7934, 0.6245, 0.7988, 0.6193, 0.7996, 0.6259, 0.8131, 0.6398, 0.8122, 0.6352, 0.8053, 0.6394, 0.8703, 0.6972, 0.8633, 0.723, 0.8802, 0.72, 0.8745, 0.7118, 0.8712, 0.7056, 0.8723, 0.7007, 0.2023, 0.81, 0.213, 0.8164, 0.2128, 0.815, 0.2137, 0.8098, 0.2198, 0.8019, 0.6259, 0.7207, 0.6253, 0.7208, 0.6283, 0.7222, 0.6268, 0.7195, 0.7708, 0.7375, 0.7725, 0.7387, 0.7725, 0.735, 0.772, 0.7363, 0.8327, 0.7398, 0.8327, 0.7285, 0.8269, 0.7312, 0.8269, 0.7312, 0.8327, 0.7285, 0.8292, 0.7234, 0.7701, 0.7389, 0.7725, 0.7387, 0.7708, 0.7375, 0.6268, 0.7195, 0.6283, 0.7222, 0.629, 0.7203, 0.6542, 0.828, 0.6501, 0.8345, 0.6542, 0.8373, 0.6536, 0.8345, 0.6286, 0.9288, 0.6433, 0.9537, 0.6396, 0.9408, 0.6405, 0.9312, 0.6286, 0.9288, 0.6405, 0.9312, 0.6405, 0.9308, 0.6433, 0.9181, 0.5902, 0.7254, 0.5801, 0.7213, 0.5868, 0.7517, 0.5925, 0.7343, 0.5919, 0.7332, 0.07115, 0.8457, 0.07512, 0.8478, 0.07283, 0.8425, 0.07186, 0.8451, 0.03589, 0.8814, 0.02478, 0.8872, 0.02779, 0.8901, 0.03379, 0.8847, 0.03658, 0.8826, 0.03754, 0.883, 0.03772, 0.8811, 0.03589, 0.8814, 0.03754, 0.883, 0.1108, 0.9379, 0.1109, 0.9396, 0.1102, 0.9443, 0.1099, 0.9447, 0.1199, 0.9447, 0.1154, 0.939, 0.1085, 0.936, 0.1068, 0.9335, 0.1069, 0.9421, 0.1109, 0.9396, 0.1108, 0.9379, 0.1992, 0.8405, 0.1993, 0.8439, 0.2005, 0.8453, 0.2005, 0.838, 0.1855, 0.8461, 0.1843, 0.846, 0.1858, 0.8474, 0.6792, 0.6665, 0.6792, 0.6655, 0.6657, 0.6676, 0.6739, 0.6731, 0.6771, 0.668, 0.1214, 0.8052, 0.124, 0.8052, 0.1251, 0.8041, 0.1162, 0.8055, 0.1162, 0.8056, 0.6535, 0.8916, 0.6521, 0.8928, 0.6513, 0.901, 0.6517, 0.901, 0.09807, 0.8704, 0.1027, 0.8714, 0.1033, 0.8716, 0.1041, 0.8722, 0.1122, 0.8801, 0.1146, 0.8795, 0.09726, 0.8662, 0.07453, 0.9111, 0.07573, 0.912, 0.07573, 0.9079, 0.07569, 0.9079, 0.07569, 0.9079, 0.1599, 0.8469, 0.1599, 0.8446, 0.159, 0.8445, 0.1584, 0.8442, 0.1588, 0.8459, 0.1586, 0.8463, 0.1158, 0.908, 0.1155, 0.9074, 0.1153, 0.9057, 0.114, 0.9085, 0.116, 0.91, 0.1158, 0.908, 0.114, 0.9085, 0.1138, 0.9092, 0.1129, 0.9102, 0.113, 0.9211, 0.1149, 0.92, 0.1147, 0.9193, 0.116, 0.91, 0.1138, 0.9092, 0.1138, 0.9094, 0.1103, 0.9132, 0.1109, 0.9136, 0.1112, 0.9159, 0.1108, 0.9193, 0.113, 0.9211, 0.1129, 0.9102, 0.3412, 0.7207, 0.3429, 0.7208, 0.3412, 0.7194, 0.4143, 0.728, 0.4126, 0.7312, 0.4229, 0.737, 0.424, 0.7361, 0.4189, 0.7342, 0.4162, 0.7327, 0.6159, 0.7837, 0.6345, 0.78, 0.6057, 0.7577, 0.6077, 0.7733, 0.6148, 0.7802, 0.6159, 0.782, 0.08617, 0.8687, 0.07608, 0.8708, 0.07653, 0.8719, 0.07623, 0.8737, 0.08028, 0.8741, 0.08374, 0.8774, 0.08809, 0.8856, 0.09202, 0.8834, 0.08617, 0.8687, 0.08374, 0.8774, 0.08552, 0.879, 0.08726, 0.8815, 0.0876, 0.8848, 0.08752, 0.8858, 0.1792, 0.9551, 0.1878, 0.9349, 0.1831, 0.9336, 0.1803, 0.9359, 0.1786, 0.936, 0.1786, 0.9362, 0.1774, 0.9385, 0.1762, 0.9391, 0.1706, 0.9401, 0.1649, 0.9523, 0.1792, 0.9551, 0.1762, 0.9391, 0.1744, 0.9402, 0.05929, 0.7877, 0.06291, 0.7835, 0.05104, 0.7748, 0.05291, 0.7822, 0.05314, 0.7825, 0.05368, 0.7844, 0.2136, 0.9031, 0.2155, 0.8993, 0.2096, 0.9032, 0.2128, 0.9044, 0.2132, 0.9034, 0.2134, 0.9031, 0.4217, 0.7077, 0.4218, 0.7076, 0.4193, 0.7066, 0.4189, 0.7117, 0.4193, 0.7066, 0.41, 0.7123, 0.414, 0.7161, 0.4139, 0.7156, 0.4189, 0.7117, 0.4136, 0.7177, 0.414, 0.7161, 0.41, 0.7123, 0.4031, 0.7197, 0.4126, 0.7312, 0.4143, 0.728, 0.4136, 0.7262, 0.3838, 0.7362, 0.3839, 0.7455, 0.3885, 0.7358, 0.384, 0.7362, 0.3707, 0.7368, 0.3839, 0.7455, 0.3838, 0.7362, 0.3837, 0.7363, 0.3807, 0.7379, 0.3743, 0.7354, 0.3723, 0.733, 0.3707, 0.7368, 0.3743, 0.7354, 0.3738, 0.7353, 0.3735, 0.735, 0.3691, 0.7258, 0.3677, 0.7265, 0.3707, 0.7368, 0.3723, 0.733, 0.3691, 0.7272, 0.1878, 0.9349, 0.1877, 0.9305, 0.1876, 0.9311, 0.1831, 0.9336, 0.3837, 0.7281, 0.3798, 0.7374, 0.3837, 0.7363, 0.3838, 0.7362, 0.384, 0.7362, 0.3929, 0.7337, 0.09247, 0.9537, 0.09584, 0.9562, 0.09574, 0.9541, 0.09599, 0.9527, 0.09247, 0.9537, 0.09599, 0.9644, 0.09556, 0.9594, 0.09584, 0.9562, 0.3125, 0.7104, 0.3117, 0.7108, 0.3125, 0.7143, 0.4381, 0.731, 0.437, 0.7233, 0.4297, 0.7202, 0.4297, 0.7202, 0.4244, 0.7299, 0.4383, 0.7327, 0.4379, 0.7323, 0.4381, 0.731, 0.193, 0.8638, 0.1931, 0.8739, 0.2082, 0.8752, 0.1935, 0.8628, 0.1926, 0.8574, 0.2002, 0.8549, 0.1926, 0.8478, 0.1904, 0.8508, 0.1914, 0.853, 0.1665, 0.8464, 0.1673, 0.8478, 0.1673, 0.8452, 0.1945, 0.8612, 0.1959, 0.8604, 0.2013, 0.8606, 0.2002, 0.8549, 0.1926, 0.8574, 0.05314, 0.7825, 0.04467, 0.7774, 0.04598, 0.793, 0.05218, 0.7898, 0.05368, 0.7844, 0.3103, 0.7427, 0.3061, 0.7457, 0.3031, 0.7467, 0.3027, 0.7471, 0.3067, 0.7477, 0.3121, 0.751, 0.3121, 0.7388, 0.3099, 0.7407, 0.09718, 0.8579, 0.09705, 0.858, 0.0971, 0.858, 0.09711, 0.858, 0.09718, 0.8579, 0.09718, 0.8575, 0.09696, 0.8575, 0.09705, 0.858, 0.2126, 0.9054, 0.2133, 0.9035, 0.2132, 0.9034, 0.2128, 0.9044, 0.2127, 0.9045, 0.1584, 0.8473, 0.1587, 0.8474, 0.1587, 0.8469, 0.2329, 0.7876, 0.2329, 0.7876, 0.2259, 0.7878, 0.2347, 0.7909, 0.2345, 0.7906, 0.06235, 0.787, 0.06325, 0.7873, 0.06327, 0.787, 0.3282, 0.6762, 0.3281, 0.6873, 0.3299, 0.6869, 0.3289, 0.6791, 0.329, 0.6765, 0.3282, 0.6762, 0.329, 0.6765, 0.3289, 0.6761, 0.3289, 0.6702, 0.3282, 0.6762, 0.3289, 0.6761, 0.3289, 0.6756, 0.3301, 0.6698, 0.3299, 0.6869, 0.3281, 0.6873, 0.3301, 0.6888, 0.3299, 0.6883, 0.4369, 0.7025, 0.424, 0.7093, 0.4363, 0.7128, 0.4353, 0.7087, 0.4358, 0.7073, 0.4374, 0.7048, 0.4297, 0.7202, 0.4367, 0.7156, 0.4363, 0.7128, 0.424, 0.7093, 0.4367, 0.7156, 0.4297, 0.7202, 0.437, 0.7233, 0.436, 0.7216, 0.4383, 0.7033, 0.4369, 0.7025, 0.4374, 0.7048, 0.1904, 0.8508, 0.1926, 0.8478, 0.1895, 0.8483, 0.1888, 0.9271, 0.1727, 0.9293, 0.1753, 0.9325, 0.1771, 0.9324, 0.1786, 0.936, 0.1803, 0.9359, 0.2202, 0.7946, 0.2184, 0.801, 0.2261, 0.801, 0.2196, 0.7909, 0.6369, 0.8113, 0.6358, 0.8173, 0.6343, 0.8183, 0.648, 0.8224, 0.6391, 0.8106, 0.638, 0.8111, 0.09247, 0.9537, 0.09599, 0.9527, 0.09592, 0.9504, 0.06795, 0.912, 0.07203, 0.912, 0.07198, 0.9118, 0.0683, 0.9079, 0.197, 0.838, 0.1941, 0.8408, 0.194, 0.8417, 0.1971, 0.8443, 0.194, 0.8443, 0.1971, 0.8443, 0.194, 0.8417, 0.2031, 0.8625, 0.2014, 0.8605, 0.2013, 0.8606, 0.1959, 0.8604, 0.1942, 0.8616, 0.1942, 0.8624, 0.1935, 0.8628, 0.2082, 0.8752, 0.2203, 0.868, 0.2189, 0.867, 0.2165, 0.8676, 0.2074, 0.8652, 0.2285, 0.8712, 0.2268, 0.8622, 0.222, 0.8621, 0.2221, 0.8623, 0.2222, 0.8629, 0.2215, 0.8659, 0.2221, 0.8703, 0.2217, 0.8715, 0.222, 0.8621, 0.2268, 0.8622, 0.2222, 0.8549, 0.2218, 0.8559, 0.2212, 0.8564, 0.2203, 0.8569, 0.222, 0.8609, 0.1153, 0.9057, 0.1155, 0.9074, 0.1229, 0.908, 0.1166, 0.9014, 0.1147, 0.9193, 0.1163, 0.9222, 0.1229, 0.908, 0.1155, 0.9074, 0.1158, 0.908, 0.116, 0.91, 0.1653, 0.8449, 0.1651, 0.8459, 0.1659, 0.8461, 0.1659, 0.8444, 0.2305, 0.8228, 0.2295, 0.8241, 0.2307, 0.8248, 0.2307, 0.8247, 0.8018, 0.6104, 0.8002, 0.6065, 0.7947, 0.6128, 0.8013, 0.6104, 0.8058, 0.61, 0.809, 0.6111, 0.8112, 0.6078, 0.8002, 0.6065, 0.8018, 0.6104, 0.8032, 0.6099, 0.7947, 0.6128, 0.8002, 0.6065, 0.7739, 0.5957, 0.7805, 0.6151, 0.7816, 0.6134, 0.1851, 0.7789, 0.1882, 0.7764, 0.1817, 0.7699, 0.1772, 0.7837, 0.1831, 0.7843, 0.197, 0.763, 0.197, 0.7628, 0.1808, 0.7606, 0.1874, 0.7671, 0.1877, 0.7669, 0.1952, 0.7629, 0.1876, 0.8191, 0.1811, 0.8279, 0.19, 0.8417, 0.1898, 0.8398, 0.1886, 0.8373, 0.1881, 0.8359, 0.1879, 0.8352, 0.1879, 0.8343, 0.1885, 0.8277, 0.1907, 0.8415, 0.1898, 0.8398, 0.19, 0.8417, 0.1876, 0.8191, 0.1885, 0.8277, 0.1894, 0.8212, 0.1908, 0.818, 0.1876, 0.8191, 0.1894, 0.8212, 0.1895, 0.8205, 0.0511, 0.7922, 0.0576, 0.7993, 0.07451, 0.7883, 0.07231, 0.787, 0.06621, 0.7881, 0.06538, 0.7881, 0.06521, 0.7883, 0.06347, 0.7888, 0.06096, 0.7889, 0.05745, 0.7878, 0.1342, 0.9566, 0.1393, 0.9557, 0.1323, 0.9401, 0.1272, 0.9488, 0.1285, 0.9529, 0.1333, 0.9549, 0.1226, 0.9379, 0.1323, 0.9401, 0.1268, 0.927, 0.1226, 0.9302, 0.1227, 0.9309, 0.1218, 0.9346, 0.1226, 0.9368, 0.1268, 0.927, 0.123, 0.9222, 0.1215, 0.9279, 0.1226, 0.9302, 0.2317, 0.8301, 0.2295, 0.8241, 0.2249, 0.8405, 0.229, 0.8399, 0.2281, 0.8321, 0.2317, 0.8301, 0.232, 0.8299, 0.2307, 0.8248, 0.2295, 0.8241, 0.8979, 0.6698, 0.8826, 0.6647, 0.898, 0.6979, 0.8998, 0.6955, 0.8935, 0.6801, 0.8935, 0.6798, 0.1364, 0.96, 0.1364, 0.96, 0.1393, 0.9557, 0.1342, 0.9566, 0.1907, 0.8415, 0.19, 0.8417, 0.1901, 0.8418, 0.1908, 0.8416, 0.8826, 0.6647, 0.8979, 0.6698, 0.9005, 0.663, 0.9025, 0.6598, 0.902, 0.6571, 0.07089, 0.8453, 0.07524, 0.8316, 0.06661, 0.8369, 0.06467, 0.8367, 0.04702, 0.8225, 0.04648, 0.8206, 0.03888, 0.8241, 0.04994, 0.8268, 0.6481, 0.7118, 0.6547, 0.689, 0.6527, 0.6899, 0.6494, 0.696, 0.6385, 0.7048, 0.6529, 0.6895, 0.6527, 0.6899, 0.6547, 0.689, 0.6531, 0.6881, 0.1959, 0.8876, 0.2082, 0.8752, 0.1931, 0.8739, 0.1941, 0.8833, 0.1943, 0.8837, 0.06325, 0.7873, 0.06096, 0.7889, 0.06347, 0.7888, 0.04444, 0.7998, 0.0432, 0.8007, 0.04384, 0.8009, 0.04385, 0.8008, 0.06347, 0.7888, 0.06521, 0.7883, 0.06325, 0.7873, 0.8058, 0.61, 0.8032, 0.6108, 0.8078, 0.6163, 0.809, 0.6111, 0.09718, 0.8192, 0.09645, 0.8177, 0.09632, 0.8188, 0.8469, 0.8311, 0.8478, 0.8337, 0.8646, 0.8303, 0.8589, 0.7919, 0.8361, 0.8146, 0.8412, 0.8234, 0.8412, 0.8273, 0.04617, 0.8292, 0.05633, 0.8347, 0.05704, 0.8357, 0.05755, 0.8307, 0.04996, 0.8269, 0.04994, 0.8268, 0.03888, 0.8241, 0.04467, 0.8292, 0.04384, 0.8009, 0.0432, 0.8007, 0.04375, 0.8015, 0.1393, 0.9515, 0.1428, 0.9577, 0.1429, 0.9576, 0.1414, 0.9536, 0.1414, 0.9517, 0.04385, 0.817, 0.04383, 0.817, 0.04208, 0.8188, 0.04026, 0.8199, 0.03888, 0.8241, 0.04648, 0.8206, 0.04329, 0.804, 0.04375, 0.8015, 0.0432, 0.8007, 0.04553, 0.7976, 0.04784, 0.7947, 0.04598, 0.793, 0.04449, 0.7983, 0.05218, 0.7898, 0.04598, 0.793, 0.04784, 0.7947, 0.0482, 0.794, 0.0509, 0.792, 0.6381, 0.7307, 0.6454, 0.7153, 0.643, 0.7157, 0.635, 0.7086, 0.6317, 0.7092, 0.05964, 0.8351, 0.05972, 0.8367, 0.06209, 0.8391, 0.06304, 0.8433, 0.07089, 0.8453, 0.06467, 0.8367, 0.06462, 0.8367, 0.07524, 0.8316, 0.07089, 0.8453, 0.07186, 0.8451, 0.07283, 0.8425, 0.08121, 0.8366, 0.08151, 0.8365, 0.0754, 0.8315, 0.6147, 0.7116, 0.6259, 0.7207, 0.6268, 0.7195, 0.629, 0.7203, 0.6298, 0.7219, 0.6295, 0.7236, 0.6381, 0.7307, 0.6317, 0.7092, 0.6247, 0.7117, 0.643, 0.7157, 0.6481, 0.7118, 0.6385, 0.7048, 0.6378, 0.7067, 0.635, 0.7086, 0.05755, 0.8307, 0.05704, 0.8357, 0.0572, 0.8358, 0.05972, 0.8367, 0.05964, 0.8351, 0.05943, 0.835, 0.601, 0.7682, 0.6077, 0.7733, 0.6057, 0.7577, 0.6032, 0.7605, 0.6022, 0.7651, 0.6012, 0.768, 0.06291, 0.7835, 0.05929, 0.7877, 0.06235, 0.787, 0.06327, 0.787, 0.06377, 0.7872, 0.06538, 0.7881, 0.06621, 0.7881, 0.07645, 0.7832, 0.06291, 0.7835, 0.06621, 0.7881, 0.07231, 0.787, 0.07496, 0.7879, 0.08873, 0.7932, 0.07645, 0.7832, 0.07496, 0.7879, 0.07568, 0.7881, 0.08147, 0.7906, 0.08715, 0.7935, 0.1621, 0.8465, 0.1613, 0.8461, 0.1622, 0.8473, 0.1621, 0.8458, 0.1613, 0.8461, 0.1621, 0.8465, 0.1613, 0.8461, 0.1621, 0.8458, 0.1622, 0.8442, 0.06538, 0.7881, 0.06377, 0.7872, 0.06325, 0.7873, 0.06521, 0.7883, 0.1901, 0.8751, 0.1931, 0.8739, 0.193, 0.8638, 0.1915, 0.8689, 0.1892, 0.8734, 0.1897, 0.8738, 0.1941, 0.8833, 0.1931, 0.8739, 0.1901, 0.8751, 0.06325, 0.7873, 0.06235, 0.787, 0.05929, 0.7877, 0.05368, 0.7844, 0.05218, 0.7898, 0.0509, 0.792, 0.05745, 0.7878, 0.06096, 0.7889, 0.04553, 0.7976, 0.04449, 0.7983, 0.044, 0.7986, 0.0432, 0.8007, 0.04444, 0.7998, 0.1348, 0.7871, 0.1347, 0.79, 0.1362, 0.7873, 0.1366, 0.7993, 0.1362, 0.7873, 0.1347, 0.79, 0.1348, 0.791, 0.1286, 0.8017, 0.1351, 0.7863, 0.1348, 0.7871, 0.1362, 0.7873, 0.1395, 0.7777, 0.1394, 0.778, 0.1351, 0.7863, 0.1362, 0.7873, 0.1397, 0.7775, 0.1362, 0.7873, 0.1468, 0.7881, 0.1403, 0.7773, 0.1397, 0.7775, 0.1468, 0.7881, 0.1555, 0.7835, 0.1416, 0.7775, 0.1403, 0.7773, 0.1467, 0.8854, 0.1536, 0.8875, 0.155, 0.8839, 0.156, 0.8827, 0.1557, 0.8826, 0.1533, 0.8817, 0.1444, 0.8727, 0.1467, 0.8854, 0.1533, 0.8817, 0.1485, 0.8807, 0.1481, 0.8804, 0.1536, 0.8875, 0.1467, 0.8854, 0.1476, 0.9035, 0.1533, 0.9008, 0.1513, 0.8921, 0.2136, 0.7878, 0.213, 0.7844, 0.2123, 0.7857, 0.2108, 0.7863, 0.2084, 0.7859, 0.2102, 0.7935, 0.2141, 0.7884, 0.2182, 0.7947, 0.2102, 0.7935, 0.2181, 0.8019, 0.2177, 0.8007, 0.2174, 0.798, 0.1464, 0.8088, 0.1567, 0.8046, 0.1487, 0.7952, 0.1436, 0.8082, 0.1446, 0.8081, 0.2184, 0.7938, 0.2181, 0.7937, 0.2149, 0.7923, 0.2148, 0.7921, 0.2148, 0.792, 0.2145, 0.791, 0.2141, 0.7884, 0.2102, 0.7935, 0.2182, 0.7947, 0.1325, 0.8042, 0.1286, 0.8019, 0.129, 0.8025, 0.1288, 0.8031, 0.1294, 0.8031, 0.04304, 0.8049, 0.04315, 0.8036, 0.04308, 0.8029, 0.04267, 0.8032, 0.1436, 0.8082, 0.1487, 0.7952, 0.1366, 0.7993, 0.1413, 0.8076, 0.1413, 0.8076, 0.1366, 0.7993, 0.1286, 0.8017, 0.1286, 0.8019, 0.1325, 0.8042, 0.1358, 0.8051, 0.1446, 0.8081, 0.1393, 0.8109, 0.1415, 0.8192, 0.1475, 0.8088, 0.1464, 0.8088, 0.1475, 0.8088, 0.1415, 0.8192, 0.1508, 0.83, 0.1496, 0.8094, 0.1392, 0.7745, 0.1317, 0.7875, 0.1348, 0.791, 0.1347, 0.79, 0.1348, 0.7871, 0.1351, 0.7863, 0.1394, 0.778, 0.1317, 0.7875, 0.1251, 0.8041, 0.129, 0.8025, 0.1286, 0.8019, 0.1286, 0.8017, 0.1348, 0.791, 0.1514, 0.7807, 0.1519, 0.7807, 0.1567, 0.7636, 0.1432, 0.7645, 0.2097, 0.9469, 0.2107, 0.9436, 0.2099, 0.9421, 0.2038, 0.9572, 0.2107, 0.9567, 0.209, 0.9625, 0.2107, 0.9567, 0.2038, 0.9572, 0.2075, 0.9701, 0.2109, 0.9652, 0.2109, 0.9416, 0.2099, 0.9421, 0.2107, 0.9436, 0.8718, 0.5956, 0.8721, 0.5947, 0.858, 0.5979, 0.8637, 0.6277, 0.8663, 0.6273, 0.8676, 0.6249, 0.8658, 0.6192, 0.8651, 0.61, 0.8691, 0.6036, 0.872, 0.6004, 0.07203, 0.9102, 0.07352, 0.9126, 0.07352, 0.9079, 0.09697, 0.8574, 0.09718, 0.8575, 0.09718, 0.8566, 0.1201, 0.9447, 0.1199, 0.9447, 0.1201, 0.9448, 0.1196, 0.9455, 0.1199, 0.9447, 0.1099, 0.9447, 0.1107, 0.9506, 0.1133, 0.9541, 0.1168, 0.952, 0.1186, 0.9476, 0.1183, 0.9468, 0.1557, 0.8826, 0.156, 0.8827, 0.1575, 0.8805, 0.1601, 0.8798, 0.1614, 0.8802, 0.1544, 0.8683, 0.1485, 0.8807, 0.1533, 0.8817, 0.09691, 0.8566, 0.09687, 0.8569, 0.09691, 0.8569, 0.04302, 0.8001, 0.044, 0.7986, 0.04449, 0.7983, 0.04598, 0.793, 0.03325, 0.797, 0.03583, 0.8014, 0.03936, 0.8016, 0.04185, 0.802, 0.04267, 0.8032, 0.04308, 0.8029, 0.3302, 0.7048, 0.3302, 0.7048, 0.3297, 0.7042, 0.3281, 0.7086, 0.3298, 0.7075, 0.143, 0.9252, 0.1434, 0.9222, 0.1431, 0.9224, 0.1429, 0.9251, 0.1514, 0.7807, 0.1432, 0.7645, 0.1391, 0.7744, 0.1392, 0.7745, 0.1393, 0.7745, 0.1395, 0.7777, 0.1397, 0.7775, 0.1403, 0.7773, 0.1416, 0.7775, 0.124, 0.8052, 0.1214, 0.8052, 0.127, 0.8099, 0.1294, 0.8031, 0.1288, 0.8031, 0.1255, 0.805, 0.127, 0.8099, 0.1393, 0.8109, 0.1358, 0.8051, 0.1325, 0.8042, 0.1294, 0.8031, 0.1393, 0.8109, 0.1446, 0.8081, 0.1436, 0.8082, 0.1413, 0.8076, 0.1358, 0.8051, 0.07443, 0.9474, 0.07402, 0.95, 0.07688, 0.9544, 0.07916, 0.959, 0.07996, 0.9594, 0.083, 0.9616, 0.083, 0.9439, 0.1202, 0.9446, 0.1201, 0.941, 0.1199, 0.9447, 0.1154, 0.939, 0.1199, 0.9447, 0.1201, 0.941, 0.1201, 0.9407, 0.1202, 0.9446, 0.1199, 0.9447, 0.1201, 0.9447, 0.1853, 0.8418, 0.1843, 0.846, 0.1855, 0.8461, 0.1858, 0.8421, 0.121, 0.9425, 0.1261, 0.9472, 0.1272, 0.9488, 0.1323, 0.9401, 0.1226, 0.9379, 0.1226, 0.938, 0.1225, 0.9386, 0.1216, 0.9414, 0.1206, 0.9412, 0.142, 0.9425, 0.1393, 0.9515, 0.1414, 0.9517, 0.1429, 0.9451, 0.1428, 0.9433, 0.1206, 0.9412, 0.1216, 0.9414, 0.1223, 0.9379, 0.1208, 0.9377, 0.1202, 0.9406])
me_sphere_013.materials.append(mat_tree)
me_sphere_013.use_remesh_preserve_volume = False
me_sphere_013.use_remesh_preserve_attributes = False
me_sphere_013.use_mirror_vertex_groups = False
me_sphere_013.update()

# ---- objects
ob_trunk = bpy.data.objects.new('Trunk', me_cylinder_001)
ob_leaves = bpy.data.objects.new('Leaves', me_sphere_013)

# ---- transforms, parenting, visibility, modifiers, constraints
ob_trunk.location = (0.05859, -0.01295, 2.862)
ob_trunk.rotation_euler = (1.192e-07, 3.142, 8.742e-08)
ob_trunk.scale = (1.0, 1.2, 1.0)
ob_trunk.lineart.crease_threshold = 0.0
ob_leaves.location = (-1.789, -0.01295, 6.482)
ob_leaves.rotation_euler = (1.571, -0.0, 0.0)
ob_leaves.scale = (1.908, 1.908, 2.29)
ob_leaves.lineart.crease_threshold = 0.0

# ---- collection membership
col_tree.objects.link(ob_trunk)
col_tree.objects.link(ob_leaves)

# ---- scene / render settings (as saved in the file)
scene.frame_start = 1; scene.frame_end = 250; scene.frame_set(24)
scene.render.engine = 'BLENDER_EEVEE_NEXT'
scene.cycles.use_denoising = False
scene.cycles.samples = 128
scene.cycles.sampling_pattern = 'TABULATED_SOBOL'
scene.cycles.use_adaptive_sampling = False
scene.cycles.use_light_tree = False
scene.view_settings.view_transform = 'Filmic'
bpy.context.view_layer.update()

# ---- added for rendering (the .blend has no active camera and no usable light): camera, sun
cam_auto = bpy.data.cameras.new('AutoCamera')
cam_auto.lens = 50.0
cam_auto.sensor_width = 36.0
cam_auto.clip_end = 1000.0
ob_auto_camera = bpy.data.objects.new('AutoCamera', cam_auto)
scene.collection.objects.link(ob_auto_camera)
ob_auto_camera.location = (12.3886, -14.7067, 14.5922)
ob_auto_camera.rotation_euler = (1.09748, -7.21219e-08, 0.694738)
scene.camera = ob_auto_camera
light_auto_sun = bpy.data.lights.new('AutoSun', 'SUN')
light_auto_sun.energy = 3.0
light_auto_sun.angle = 0.0523599
ob_auto_sun = bpy.data.objects.new('AutoSun', light_auto_sun)
scene.collection.objects.link(ob_auto_sun)
ob_auto_sun.rotation_euler = (0.872665, 0.174533, 0.523599)
bpy.context.view_layer.update()
